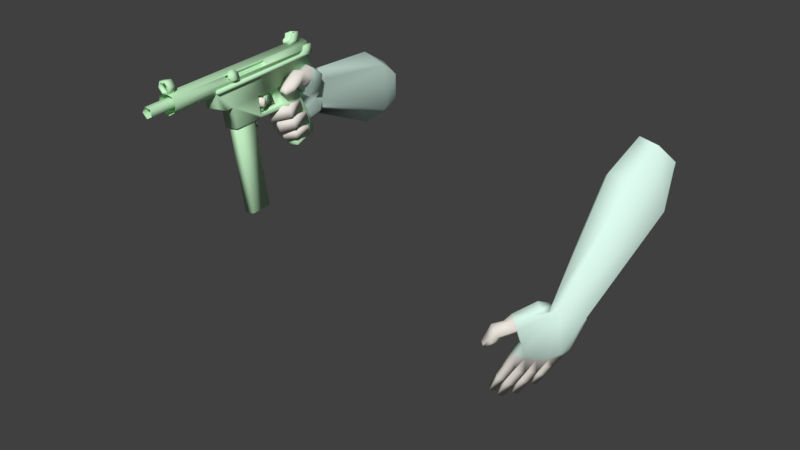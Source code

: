 # Source: reference2.blend  (saved by Blender 2.78.0; exported with 4.5.12 LTS)
import bpy
from mathutils import Matrix  # noqa: F401  (used for matrix-valued properties, if any)

bpy.ops.wm.read_factory_settings(use_empty=True)
scene = bpy.context.scene
scene.name = 'tec9_template'

# ---- collections
col_collection_1 = bpy.data.collections.new('Collection 1'); scene.collection.children.link(col_collection_1)

# ---- materials (node trees are filled in below, after node groups)
mat_hand_bmp = bpy.data.materials.new('hand.bmp')
mat_hand_bmp.alpha_threshold = 0.0
mat_hand_bmp.use_transparent_shadow = False
mat_hand_bmp.diffuse_color = (0.7367, 0.9714, 0.8744, 1.0)
mat_hand_bmp.roughness = 0.5
mat_thumb_bmp = bpy.data.materials.new('thumb.bmp')
mat_thumb_bmp.alpha_threshold = 0.0
mat_thumb_bmp.use_transparent_shadow = False
mat_thumb_bmp.diffuse_color = (0.8764, 0.8285, 0.7605, 1.0)
mat_thumb_bmp.roughness = 0.5
mat_tec9_bmp = bpy.data.materials.new('tec9.bmp')
mat_tec9_bmp.alpha_threshold = 0.0
mat_tec9_bmp.use_transparent_shadow = False
mat_tec9_bmp.diffuse_color = (0.5789, 0.9147, 0.5812, 1.0)
mat_tec9_bmp.roughness = 0.5

# ---- material node trees

# ---- world
world_world = bpy.data.worlds.new('World'); scene.world = world_world
world_world.color = (0.05088, 0.05088, 0.05088)
world_world.use_sun_shadow = False
world_world.sun_shadow_jitter_overblur = 0.0
world_world.cycles.sampling_method = 'MANUAL'

# ---- meshes
me_tec9_template = bpy.data.meshes.new('tec9_template')
me_tec9_template.from_pydata([(-4.675, -6.546, 3.402), (-7.05, -0.5857, 1.805), (-4.455, -6.582, 3.668), (-4.255, -9.066, 2.101), (-4.214, -8.745, 1.589), (10.43, -4.055, -5.406), (9.769, -4.476, -5.35), (9.686, -3.921, -5.233), (8.675, -4.972, -7.064), (8.388, -5.458, -6.86), (-3.667, -6.576, 1.635), (-3.664, -8.538, 1.952), (-3.634, -6.654, 2.546), (-3.524, -7.269, 2.809), (-3.173, -6.817, 3.078), (-2.682, -7.66, 3.811), (-2.665, -7.783, 4.517), (9.579, -4.618, -7.488), (8.811, -5.603, -7.513), (10.01, -5.695, -4.425), (9.623, -4.336, -7.702), (9.139, -4.835, -7.845), (9.192, -5.077, -7.567), (8.755, -5.351, -7.786), (8.538, -6.119, -7.221), (-4.413, -9.246, 3.357), (-4.32, -9.29, 2.713), (-4.217, -8.311, 1.327), (10.58, -1.195, 0.374), (10.61, 0.984, 1.449), (11.66, 0.1148, -1.256), (9.316, -5.036, -4.656), (8.69, -4.965, -4.943), (9.497, -4.491, -5.116), (7.899, -5.788, -5.379), (-3.799, -8.845, 3.127), (-4.358, -9.429, 3.768), (9.568, -3.969, -6.869), (9.786, 0.7928, -1.929), (8.715, -0.5091, -0.292), (9.408, -1.281, 0.5606), (-3.857, -6.013, 3.222), (-5.08, 0.07295, 2.11), (9.066, -4.471, -7.051), (8.802, -4.548, -7.813), (-3.422, -6.557, 1.972), (-3.63, -6.263, 2.291), (-6.933, 1.223, -0.5262), (-6.519, -1.184, -0.4046), (-7.23, 1.55, 0.6857), (-3.613, -9.108, 2.48), (-3.718, -8.82, 2.523), (-3.715, -9.262, 3.071), (-3.855, -9.613, 3.238), (8.144, -6.061, -6.342), (9.009, -4.738, -5.538), (11.04, 0.8067, -2.035), (9.957, 2.141, 0.1148), (9.549, -5.473, -4.151), (9.689, 0.8031, 1.728), (10.41, -4.333, -5.592), (10.44, -3.937, -5.624), (10.63, -4.884, -5.433), (-4.549, -0.5252, -0.09991), (-4.309, -6.891, 2.052), (8.775, -5.592, -4.484), (9.635, -4.03, -7.353), (9.206, -6.005, -4.633), (8.096, -5.741, -5.972), (9.487, -5.839, -4.738), (-3.838, -8.495, 1.202), (-3.661, -8.069, 1.398), (-3.267, -6.544, 3.801), (-3.036, -7.873, 4.668), (-2.994, -8.136, 3.555), (-3.806, -6.683, 4.084), (10.05, -3.853, -5.439), (8.507, -6.41, -6.703), (11.19, 1.691, 0.5524), (10.92, 2.306, -0.1479), (9.369, 1.43, 1.002), (8.093, -5.701, -7.519), (7.801, -6.066, -5.516), (7.919, -6.353, -5.125), (8.591, -6.456, -6.455), (9.818, -3.987, -7.0), (9.91, -4.343, -7.203), (-5.64, 1.661, -0.3281), (-5.413, -1.029, -0.8672), (-6.15, 1.247, -1.097), (-6.313, -0.1043, 2.612), (-5.927, 1.992, 0.8853), (-6.764, 1.946, 1.438), (-4.49, -8.846, 3.8), (-4.537, -8.601, 3.901), (-4.449, -6.048, 3.608), (-4.069, -6.432, 1.584), (-3.921, -6.558, 1.714), (-3.876, -8.087, 1.207), (-4.039, -6.608, 1.412), (8.296, -4.58, -9.169), (8.517, -4.395, -8.949), (8.202, -4.789, -9.419), (8.322, -4.579, -9.515), (8.458, -4.678, -9.642), (8.818, -4.299, -8.413), (8.649, -4.61, -8.249), (8.894, -4.851, -8.333), (8.723, -4.669, -7.84), (8.6, -4.967, -8.783), (8.316, -4.784, -8.658), (7.972, -4.886, -9.314), (-2.594, -8.396, 2.654), (-3.255, -9.467, 1.934), (-2.883, -9.387, 1.996), (-3.458, -8.84, 1.872), (-3.246, -9.392, 1.76), (-3.072, -9.091, 1.818), (-2.65, -8.989, 1.456), (-2.96, -8.88, 1.491), (-2.489, -8.431, 1.998), (-2.668, -8.367, 1.703), (-2.696, -8.431, 1.943), (-2.884, -8.631, 1.743), (-2.997, -8.967, 1.818), (8.274, -5.498, -8.685), (7.936, -5.311, -8.566), (7.704, -5.708, -8.394), (7.955, -5.299, -8.543), (8.119, -5.57, -7.572), (7.978, -6.009, -8.362), (7.458, -6.221, -8.075), (7.391, -6.522, -8.819), (7.013, -6.563, -9.605), (6.882, -6.398, -9.49), (7.016, -6.164, -9.597), (7.033, -6.175, -9.192), (7.138, -6.282, -8.752), (7.336, -5.957, -8.873), (7.141, -6.295, -8.718), (-2.96, -9.715, 2.565), (-3.401, -9.743, 2.506), (-3.009, -9.819, 3.041), (-3.399, -10.68, 3.868), (-3.637, -10.94, 3.885), (-2.76, -10.88, 3.927), (-2.829, -10.66, 3.868), (-2.797, -10.68, 3.581), (-3.172, -10.59, 3.671), (-3.567, -10.64, 3.414), (-3.625, -10.61, 3.809), (-3.863, -10.24, 3.318), (-3.452, -9.836, 2.995), (-2.808, -9.234, 3.175), (-2.885, -9.538, 3.103), (-2.893, -8.622, 2.869), (-2.929, -8.684, 3.17), (-2.946, -9.064, 2.936), (-2.833, -9.435, 2.648), (7.499, -5.439, -9.365), (7.286, -5.816, -9.183), (7.045, -5.926, -10.03), (7.184, -5.684, -10.14), (8.298, -4.795, -8.679), (7.739, -5.269, -9.17), (7.793, -5.244, -10.19), (7.952, -4.898, -9.34), (8.249, -5.064, -9.437), (7.652, -7.153, -6.186), (7.314, -7.241, -6.324), (7.055, -7.323, -6.66), (6.847, -7.17, -6.582), (-2.514, -9.182, 2.04), (-2.776, -8.952, 2.087), (-2.904, -9.264, 2.5), (-2.834, -8.447, 2.573), (-2.799, -8.387, 2.282), (-2.849, -9.18, 2.041), (-2.551, -8.323, 2.294), (-2.782, -9.37, 4.324), (-2.79, -8.908, 4.715), (-2.475, -9.692, 4.031), (-2.438, -9.276, 4.191), (-2.715, -9.762, 4.133), (-3.022, -9.083, 4.391), (6.822, -7.062, -6.742), (7.07, -7.252, -6.847), (7.299, -7.013, -6.804), (7.451, -7.204, -6.506), (7.579, -6.845, -6.541), (-2.605, -9.453, 3.717), (-2.798, -9.824, 3.959), (-2.977, -9.407, 4.192), (-2.944, -9.541, 3.837), (-3.025, -8.942, 4.053), (7.7, -6.65, -5.447), (8.227, -6.59, -5.255), (7.874, -6.796, -5.528), (7.203, -6.706, -5.89), (7.246, -6.982, -5.634), (7.846, -6.026, -5.952), (7.661, -6.808, -6.321), (8.177, -6.28, -6.093), (8.372, -6.51, -5.749), (7.707, -7.093, -6.104), (6.955, -6.823, -6.296), (7.241, -6.585, -6.398), (7.016, -6.801, -6.694), (-4.108, -10.47, 3.251), (-2.764, -8.597, 3.249), (-2.567, -9.489, 3.182), (-2.496, -9.387, 2.646), (-4.236, -9.52, 3.104), (-2.577, -9.289, 2.566), (-3.029, -9.684, 1.876), (-4.017, -9.223, 1.853), (-2.455, -8.352, 1.7), (-3.198, -9.259, 1.311), (-2.832, -9.048, 2.554), (-3.093, -9.794, 2.411), (-3.694, -8.952, 1.999), (-2.661, -8.273, 4.496), (-2.389, -9.247, 3.966), (-2.642, -9.041, 3.77), (-3.049, -9.152, 3.927), (7.175, -6.281, -9.734), (8.2, -6.399, -7.256), (8.472, -5.854, -7.54), (7.805, -5.604, -9.505), (7.988, -5.969, -8.473), (8.35, -5.403, -8.584), (8.806, -4.556, -9.044), (9.113, -4.457, -8.498), (9.148, -4.125, -7.73), (8.835, -4.294, -8.384), (8.633, -4.615, -8.278), (8.607, -4.902, -8.886), (8.537, -4.383, -8.925), (8.374, -4.666, -8.796), (8.004, -5.491, -9.242), (8.076, -5.175, -8.514), (8.089, -5.172, -8.489), (7.676, -5.842, -8.248), (7.618, -6.127, -8.999), (7.323, -5.959, -8.899), (7.719, -6.46, -8.156), (7.462, -6.228, -8.052), (7.689, -5.833, -8.233), (-2.72, -10.91, 3.58), (-3.574, -10.97, 3.4), (-3.346, -10.71, 3.452), (-3.038, -8.986, 1.444), (-3.329, -8.996, 1.408), (-3.653, -8.566, 1.433), (-2.698, -9.101, 1.879), (-3.372, -9.096, 1.782), (-2.869, -8.804, 1.886), (-2.831, -8.714, 1.55), (-3.925, -10.19, 3.792), (-4.188, -10.44, 3.804), (-3.831, -10.38, 3.821), (-3.761, -10.43, 3.349), (-2.66, -8.853, 3.915), (-2.893, -8.138, 3.729), (-3.288, -8.245, 3.891), (7.022, -7.021, -6.187), (7.126, -6.749, -5.963), (8.327, -5.2, -7.75), (8.406, -5.073, -7.793), (-4.007, -9.386, 2.456), (-3.192, -10.02, 2.434), (-3.654, -9.176, 2.624), (-2.721, -8.523, 2.889), (-2.746, -9.133, 2.72), (-2.875, -8.342, 4.58), (-3.026, -8.956, 4.412), (-3.361, -8.083, 4.305), (-2.392, -8.8, 4.562), (-2.39, -8.901, 4.152), (7.312, -5.777, -10.26), (7.496, -5.447, -9.388), (7.136, -6.077, -10.13), (7.621, -5.535, -10.06), (7.478, -5.366, -9.954), (8.31, -4.936, -9.525), (8.36, -4.669, -8.824), (-3.905, -9.323, 3.775), (7.896, -6.088, -7.093), (7.754, -5.265, -9.141), (7.622, -5.123, -10.06), (7.657, -5.129, -9.617), (7.275, -5.819, -9.203), (7.2, -5.686, -9.686), (7.538, -6.05, -9.296), (7.577, -7.236, -5.775), (7.36, -6.577, -6.194), (7.723, -5.696, -8.371), (-3.928, -8.615, 3.903), (-4.067, -8.844, 1.27), (-2.9, -8.823, 2.334), (-3.254, -10.12, 3.001), (-2.673, -7.907, 4.033), (-2.42, -8.791, 4.179), (-2.5, -9.734, 3.849), (-2.938, -9.481, 2.453), (-3.311, -9.563, 2.401), (-3.243, -16.01, 4.72), (-3.427, -16.03, 5.038), (-3.334, -16.03, 5.394), (-3.827, -7.369, 5.676), (-3.028, -16.0, 5.578), (-2.673, -15.97, 5.485), (-3.473, -7.336, 5.584), (-2.935, -12.84, 5.464), (-3.167, -10.33, 5.493), (-4.056, -7.291, 4.86), (-3.473, -13.58, 4.788), (-3.709, -9.77, 3.979), (-3.821, -8.525, 3.974), (-3.466, -11.09, 3.092), (-3.447, -11.12, 2.973), (-2.792, -12.18, 5.463), (-2.801, -12.32, 5.176), (-2.777, -12.58, 5.173), (-2.652, -12.31, 5.267), (-2.628, -12.56, 5.264), (-2.881, -12.73, 5.367), (-2.742, -12.72, 5.457), (-2.874, -12.59, 5.664), (-3.014, -12.6, 5.585), (-3.038, -12.35, 5.587), (-2.931, -12.19, 5.373), (-3.172, -15.65, 5.587), (-3.138, -16.02, 5.582), (-3.273, -16.04, 5.765), (-3.308, -15.67, 5.77), (-2.955, -15.63, 5.617), (-3.167, -16.02, 5.498), (-3.362, -16.04, 5.753), (-3.276, -15.67, 6.057), (-3.242, -16.04, 6.052), (-2.775, -15.62, 5.843), (-2.895, -15.63, 5.544), (-2.741, -15.99, 5.839), (-2.764, -12.66, 4.028), (-2.795, -11.03, 3.185), (-2.776, -11.06, 3.065), (-2.948, -9.379, 3.204), (-3.038, -9.709, 4.072), (-2.912, -11.05, 4.047), (-3.28, -7.211, 4.18), (-3.191, -16.03, 5.969), (-2.936, -16.01, 6.095), (-2.973, -16.01, 5.999), (-2.83, -16.0, 5.827), (-2.861, -16.0, 5.54), (-2.864, -15.63, 5.831), (-3.008, -15.64, 6.003), (-3.225, -15.66, 5.973), (-2.97, -15.64, 6.099), (-3.772, -7.71, 6.019), (-3.618, -7.696, 6.07), (-3.686, -7.7, 5.899), (-3.739, -7.704, 5.771), (-3.673, -7.751, 6.061), (-3.948, -7.774, 5.862), (-3.954, -7.773, 5.69), (-3.444, -8.234, 3.618), (-2.985, -7.928, 2.517), (-2.666, -13.51, 5.061), (-2.711, -13.52, 4.217), (-4.27, -7.316, 5.325), (-3.289, -7.315, 5.266), (-2.49, -15.95, 5.168), (-2.807, -12.82, 5.26), (-4.016, -8.134, 6.006), (-3.999, -7.781, 6.017), (-4.053, -7.736, 6.01), (-3.96, -8.357, 5.746), (-3.9, -8.36, 5.683), (-3.61, -9.357, 2.993), (-3.757, -8.614, 3.566), (-2.802, -13.52, 4.88), (-4.155, -8.085, 4.999), (-3.621, -13.6, 4.767), (-3.396, -15.68, 5.757), (-3.582, -8.094, 6.066), (-3.553, -8.15, 5.897), (-3.559, -7.686, 5.634), (-3.525, -8.317, 5.806), (-3.938, -8.185, 5.843), (-3.517, -7.803, 1.297), (-3.219, -7.335, 1.399), (-3.344, -7.691, 2.534), (-3.656, -7.989, 2.424), (-2.939, -9.296, 3.086), (-3.237, -9.605, 3.028), (-2.634, -12.62, 3.067), (-3.382, -13.58, 4.124), (-2.723, -13.09, 4.023), (-3.394, -13.15, 3.931), (-2.775, -8.509, 1.38), (-2.846, -7.742, 1.389), (-3.178, -7.996, 5.134), (-2.582, -15.95, 4.812), (-3.696, -7.346, 4.715), (-2.897, -15.98, 4.617), (-2.921, -16.0, 5.612), (-3.612, -8.155, 5.888), (-3.585, -8.323, 5.797), (-3.993, -7.725, 5.574), (-3.952, -7.725, 5.863), (-3.901, -7.721, 6.001), (-3.194, -10.15, 4.394), (-3.075, -10.5, 3.756), (-4.134, -7.396, 5.493), (-4.226, -7.4, 5.137), (-3.381, -7.319, 4.91), (-4.042, -7.38, 4.819), (-2.898, -12.33, 5.667), (-3.15, -8.463, 4.066), (-3.513, -8.156, 4.065), (-3.951, -7.272, 4.087), (-3.37, -8.981, 1.006), (-3.253, -9.648, 3.166), (-3.619, -9.44, 3.111), (-3.344, -9.947, 4.024), (-3.433, -12.72, 3.926), (-3.583, -11.11, 3.954), (-4.204, -7.304, 4.839), (-3.293, -7.227, 5.459), (-3.256, -7.625, 5.455), (-4.233, -7.714, 5.32), (-3.643, -13.6, 4.926), (-2.644, -13.51, 4.902), (-3.385, -7.23, 4.952), (-3.227, -7.215, 4.974), (-2.961, -12.54, 4.648), (-2.289, -11.3, -0.9644), (-2.66, -12.44, -1.042), (-3.064, -11.43, 4.661), (-2.763, -11.34, -1.03), (-3.527, -11.47, 4.597), (-2.187, -12.4, -0.977), (-3.425, -12.58, 4.584), (-3.307, -12.87, 5.241), (-3.039, -10.32, 5.289), (-3.431, -10.35, 5.063), (-3.539, -10.36, 5.27), (-3.198, -12.86, 5.034), (-3.26, -15.58, 5.072), (-3.118, -17.11, 5.054), (-3.106, -15.56, 5.345), (-2.964, -17.1, 5.328), (-2.817, -15.54, 5.284), (-2.775, -15.53, 4.977), (-2.675, -17.07, 5.267), (-2.633, -17.06, 4.96), (-2.896, -17.09, 4.823), (-3.038, -15.55, 4.84), (-3.484, -12.97, 4.977), (-3.772, -10.3, 5.375), (-3.43, -10.27, 5.523), (-3.524, -12.98, 5.345), (-3.182, -12.95, 5.493), (-3.183, -10.25, 5.255), (-2.935, -12.92, 5.224), (-3.369, -10.26, 4.926), (-3.732, -10.29, 5.007), (-3.121, -12.94, 4.896), (-3.933, -8.382, 5.567), (-3.498, -8.343, 5.627), (-3.966, -8.129, 6.013), (-3.987, -8.19, 5.837), (-3.91, -8.352, 5.752), (-3.641, -8.1, 6.058), (-3.574, -8.331, 5.728), (-3.629, -7.743, 5.735), (-3.768, -7.76, 6.018), (-3.867, -7.715, 5.753), (-3.862, -7.765, 5.753), (-3.896, -7.771, 6.0), (-3.681, -7.75, 5.899), (-3.734, -7.754, 5.77), (-3.43, -10.53, 3.707), (-3.071, -10.24, 3.56), (-3.336, -10.8, 3.208), (-3.549, -10.18, 4.345), (-3.426, -10.27, 3.511), (-3.495, -10.77, 4.338), (-3.139, -10.74, 4.387), (-3.214, -11.2, 2.59), (-2.859, -11.17, 2.639), (-3.299, -11.23, 3.224), (-2.944, -11.2, 3.273), (-3.446, -8.57, 1.288), (-3.061, -8.895, 1.282), (-3.039, -15.8, 5.823), (-3.138, -15.81, 5.809), (-3.009, -15.8, 5.605), (-3.108, -15.81, 5.592), (-3.305, -12.68, 2.975), (-3.086, -8.553, 3.659), (-3.201, -15.66, 5.502), (-2.98, -10.77, 3.257), (-3.279, -11.38, 3.182), (-2.924, -11.35, 3.231), (-2.699, -8.92, 1.098)], [], [(0, 48, 64), (0, 1, 48), (0, 95, 1), (0, 2, 95), (0, 73, 2), (0, 276, 73), (0, 94, 276), (0, 25, 94), (0, 26, 25), (0, 3, 26), (0, 4, 3), (0, 64, 4), (61, 76, 5), (5, 76, 6), (76, 7, 6), (6, 7, 33), (7, 43, 33), (33, 43, 55), (43, 8, 55), (55, 8, 9), (8, 129, 9), (9, 129, 81), (99, 10, 98), (98, 10, 71), (10, 45, 71), (71, 45, 11), (45, 12, 11), (11, 12, 13), (12, 14, 13), (13, 14, 15), (14, 72, 15), (15, 72, 16), (19, 17, 62), (19, 22, 17), (19, 18, 22), (19, 24, 18), (19, 84, 24), (19, 203, 84), (19, 196, 203), (19, 69, 196), (19, 58, 69), (86, 17, 20), (20, 17, 21), (17, 22, 21), (21, 22, 23), (22, 18, 23), (23, 18, 227), (18, 24, 227), (227, 24, 226), (24, 77, 226), (93, 25, 36), (36, 25, 212), (25, 26, 212), (212, 26, 269), (26, 3, 269), (269, 3, 215), (3, 4, 215), (215, 4, 298), (4, 27, 298), (30, 28, 19), (30, 29, 28), (30, 78, 29), (30, 56, 78), (30, 60, 56), (30, 62, 60), (30, 19, 62), (6, 33, 31), (31, 33, 32), (33, 55, 32), (32, 55, 34), (55, 68, 34), (34, 68, 82), (68, 200, 82), (115, 11, 220), (220, 11, 51), (11, 13, 51), (51, 13, 35), (13, 297, 35), (35, 297, 286), (297, 36, 286), (37, 66, 233), (37, 85, 66), (37, 76, 85), (37, 7, 76), (37, 43, 7), (37, 233, 43), (39, 6, 31), (39, 38, 6), (39, 80, 38), (39, 40, 80), (39, 58, 40), (39, 31, 58), (42, 41, 46), (42, 95, 41), (42, 90, 95), (42, 91, 90), (42, 63, 91), (42, 46, 63), (267, 8, 268), (268, 8, 108), (8, 43, 108), (108, 43, 44), (43, 233, 44), (10, 46, 45), (45, 46, 12), (46, 41, 12), (12, 41, 14), (41, 72, 14), (88, 48, 47), (47, 48, 49), (48, 1, 49), (49, 1, 92), (1, 90, 92), (50, 51, 271), (271, 51, 52), (51, 35, 52), (52, 35, 53), (35, 286, 53), (54, 287, 226), (54, 9, 287), (54, 55, 9), (54, 68, 55), (79, 56, 57), (57, 56, 38), (56, 60, 38), (38, 60, 6), (28, 58, 19), (28, 40, 58), (28, 59, 40), (28, 29, 59), (62, 5, 60), (62, 61, 5), (62, 86, 61), (62, 17, 86), (63, 87, 91), (63, 88, 87), (63, 97, 88), (63, 46, 97), (64, 27, 4), (64, 99, 27), (64, 96, 99), (64, 97, 96), (74, 301, 263), (74, 15, 301), (74, 13, 15), (74, 297, 13), (253, 70, 71), (71, 70, 98), (70, 27, 98), (32, 34, 65), (65, 34, 83), (233, 66, 20), (20, 66, 86), (65, 83, 67), (67, 83, 196), (202, 200, 54), (54, 200, 68), (65, 67, 31), (31, 67, 69), (253, 298, 70), (70, 298, 27), (99, 96, 10), (10, 96, 46), (115, 253, 11), (11, 253, 71), (72, 75, 16), (16, 75, 73), (88, 97, 48), (48, 97, 64), (264, 297, 263), (263, 297, 74), (72, 41, 75), (75, 41, 2), (85, 76, 61), (77, 54, 226), (38, 80, 57), (78, 56, 79), (40, 59, 80), (84, 54, 77), (8, 267, 129), (81, 287, 9), (77, 24, 84), (67, 196, 69), (31, 32, 65), (34, 82, 83), (84, 203, 202), (202, 54, 84), (85, 86, 66), (31, 69, 58), (6, 60, 5), (85, 61, 86), (89, 87, 88), (47, 89, 88), (90, 91, 92), (94, 93, 297), (51, 50, 220), (93, 94, 25), (15, 16, 301), (94, 264, 276), (90, 1, 95), (41, 95, 2), (46, 96, 97), (98, 27, 99), (103, 100, 101), (101, 100, 285), (100, 102, 285), (285, 102, 284), (102, 103, 284), (284, 103, 104), (103, 101, 104), (104, 101, 231), (101, 237, 231), (231, 237, 105), (237, 235, 105), (105, 235, 106), (235, 107, 106), (106, 107, 44), (107, 21, 44), (44, 21, 108), (21, 109, 108), (108, 109, 110), (109, 163, 110), (110, 163, 240), (163, 111, 240), (240, 111, 288), (111, 164, 288), (288, 164, 239), (164, 282, 239), (112, 174, 213), (213, 174, 218), (174, 173, 218), (218, 173, 305), (173, 113, 305), (305, 113, 114), (113, 214, 114), (114, 214, 220), (214, 215, 220), (220, 215, 115), (215, 116, 115), (115, 116, 117), (116, 255, 117), (117, 255, 252), (255, 257, 252), (252, 257, 118), (257, 119, 118), (118, 119, 216), (119, 121, 216), (216, 121, 120), (121, 122, 120), (120, 122, 124), (122, 123, 124), (124, 123, 119), (123, 121, 119), (228, 126, 125), (125, 126, 128), (126, 127, 128), (128, 127, 296), (127, 229, 296), (296, 229, 129), (229, 227, 129), (129, 227, 81), (227, 130, 81), (81, 130, 247), (130, 242, 247), (247, 242, 131), (242, 139, 131), (131, 139, 132), (139, 137, 132), (132, 137, 133), (137, 134, 133), (133, 134, 135), (134, 136, 135), (135, 136, 244), (136, 137, 244), (244, 137, 138), (137, 139, 138), (138, 139, 242), (270, 140, 141), (141, 140, 152), (140, 142, 152), (152, 142, 300), (142, 52, 300), (300, 52, 212), (52, 53, 212), (212, 53, 208), (53, 261, 208), (208, 261, 151), (261, 258, 151), (151, 258, 143), (258, 144, 143), (143, 144, 150), (144, 145, 150), (150, 145, 146), (145, 147, 146), (146, 147, 148), (147, 149, 148), (148, 149, 150), (149, 250, 150), (150, 250, 143), (250, 151, 143), (270, 141, 211), (211, 141, 273), (141, 152, 273), (273, 152, 153), (152, 210, 153), (153, 210, 154), (210, 209, 154), (154, 209, 156), (209, 155, 156), (156, 155, 157), (155, 158, 157), (157, 158, 154), (158, 273, 154), (154, 273, 153), (228, 159, 126), (126, 159, 127), (159, 160, 127), (127, 160, 293), (160, 291, 293), (293, 291, 281), (291, 161, 281), (281, 161, 162), (161, 292, 162), (162, 292, 280), (292, 291, 280), (280, 291, 159), (291, 160, 159), (109, 167, 163), (163, 167, 111), (167, 166, 111), (111, 166, 164), (166, 290, 164), (164, 290, 283), (290, 289, 283), (283, 289, 165), (289, 166, 165), (165, 166, 167), (168, 169, 188), (188, 169, 186), (169, 170, 186), (186, 170, 185), (170, 171, 185), (185, 171, 265), (171, 169, 265), (265, 169, 294), (169, 168, 294), (294, 168, 204), (113, 173, 172), (172, 173, 177), (173, 174, 177), (177, 174, 299), (174, 175, 299), (299, 175, 176), (175, 178, 176), (176, 178, 177), (178, 172, 177), (184, 179, 180), (180, 179, 182), (179, 181, 182), (182, 181, 303), (181, 183, 303), (303, 183, 191), (183, 179, 191), (191, 179, 192), (179, 184, 192), (205, 207, 185), (185, 207, 186), (207, 187, 186), (186, 187, 188), (187, 189, 188), (188, 189, 168), (189, 201, 168), (168, 201, 204), (303, 191, 190), (190, 191, 193), (191, 192, 193), (193, 192, 224), (192, 184, 224), (224, 184, 194), (184, 275, 194), (195, 82, 198), (195, 83, 82), (195, 196, 83), (195, 197, 196), (195, 199, 197), (195, 198, 199), (82, 200, 198), (198, 200, 295), (200, 202, 295), (295, 202, 201), (202, 203, 201), (201, 203, 204), (206, 205, 266), (206, 207, 205), (206, 187, 207), (206, 189, 187), (206, 295, 189), (206, 266, 295), (145, 144, 248), (248, 144, 249), (144, 259, 249), (249, 259, 208), (259, 36, 208), (208, 36, 212), (209, 210, 272), (272, 210, 211), (210, 300, 211), (211, 300, 270), (300, 212, 270), (270, 212, 269), (112, 213, 178), (178, 213, 172), (213, 219, 172), (172, 219, 214), (219, 269, 214), (214, 269, 215), (120, 254, 216), (216, 254, 118), (254, 116, 118), (118, 116, 217), (116, 215, 217), (217, 215, 298), (218, 305, 213), (213, 305, 219), (305, 304, 219), (219, 304, 50), (304, 114, 50), (50, 114, 220), (221, 302, 301), (221, 277, 302), (221, 274, 277), (221, 73, 274), (221, 16, 73), (221, 301, 16), (223, 278, 222), (223, 262, 278), (223, 224, 262), (223, 193, 224), (223, 190, 193), (223, 222, 190), (225, 243, 132), (132, 243, 245), (243, 130, 245), (245, 130, 226), (130, 227, 226), (279, 228, 293), (293, 228, 229), (228, 125, 229), (229, 125, 227), (125, 23, 227), (165, 167, 239), (239, 167, 230), (167, 109, 230), (230, 109, 23), (109, 21, 23), (104, 231, 236), (236, 231, 107), (231, 232, 107), (107, 232, 21), (232, 20, 21), (234, 233, 232), (234, 44, 233), (234, 106, 44), (234, 105, 106), (234, 232, 105), (107, 235, 236), (236, 235, 238), (235, 237, 238), (238, 237, 285), (237, 101, 285), (239, 230, 240), (240, 230, 241), (230, 268, 241), (241, 268, 110), (268, 108, 110), (242, 243, 138), (138, 243, 244), (243, 225, 244), (244, 225, 135), (225, 133, 135), (132, 245, 131), (131, 245, 246), (245, 287, 246), (246, 287, 247), (287, 81, 247), (145, 248, 147), (147, 248, 149), (248, 249, 149), (149, 249, 250), (249, 151, 250), (251, 217, 253), (251, 252, 217), (251, 117, 252), (251, 115, 117), (251, 253, 115), (116, 254, 255), (255, 254, 256), (254, 124, 256), (256, 124, 257), (124, 119, 257), (144, 258, 259), (259, 258, 260), (258, 261, 260), (260, 261, 286), (261, 53, 286), (302, 262, 263), (263, 262, 264), (262, 194, 264), (264, 194, 276), (194, 275, 276), (197, 203, 196), (197, 204, 203), (197, 294, 204), (197, 199, 294), (185, 265, 205), (205, 265, 266), (265, 199, 266), (266, 199, 198), (267, 128, 129), (267, 125, 128), (267, 23, 125), (267, 268, 23), (271, 269, 50), (271, 270, 269), (271, 140, 270), (271, 52, 140), (209, 272, 155), (155, 272, 158), (272, 211, 158), (158, 211, 273), (274, 180, 277), (274, 275, 180), (274, 276, 275), (274, 73, 276), (182, 277, 180), (182, 278, 277), (182, 222, 278), (182, 303, 222), (228, 279, 280), (280, 279, 162), (279, 281, 162), (165, 282, 283), (283, 282, 164), (284, 236, 285), (285, 236, 238), (178, 175, 112), (112, 175, 174), (36, 259, 286), (286, 259, 260), (225, 132, 133), (287, 245, 226), (279, 293, 281), (165, 239, 282), (23, 268, 230), (104, 236, 284), (100, 103, 102), (20, 232, 233), (105, 232, 231), (239, 240, 288), (166, 289, 290), (161, 291, 292), (229, 127, 293), (242, 130, 243), (134, 137, 136), (199, 265, 294), (171, 170, 169), (266, 198, 295), (189, 295, 201), (110, 240, 241), (228, 280, 159), (247, 131, 246), (129, 128, 296), (93, 36, 297), (75, 2, 73), (269, 219, 50), (123, 122, 121), (298, 253, 217), (252, 118, 217), (254, 120, 124), (113, 172, 214), (177, 299, 176), (156, 157, 154), (300, 210, 152), (151, 249, 208), (146, 148, 150), (301, 302, 263), (222, 303, 190), (181, 179, 183), (302, 277, 278), (278, 262, 302), (224, 194, 262), (180, 275, 184), (264, 94, 297), (256, 257, 255), (114, 304, 305), (52, 142, 140), (406, 306, 418), (418, 306, 416), (306, 307, 416), (416, 307, 415), (307, 308, 415), (415, 308, 309), (308, 310, 309), (309, 310, 312), (310, 311, 312), (312, 311, 314), (311, 313, 314), (314, 313, 448), (313, 445, 448), (315, 422, 316), (316, 422, 428), (422, 318, 428), (428, 318, 317), (318, 381, 317), (317, 381, 425), (381, 380, 425), (425, 380, 319), (380, 320, 319), (319, 320, 428), (320, 427, 428), (428, 427, 400), (419, 321, 331), (331, 321, 322), (321, 324, 322), (322, 324, 323), (324, 325, 323), (323, 325, 326), (325, 327, 326), (326, 327, 329), (327, 328, 329), (329, 328, 330), (328, 419, 330), (330, 419, 331), (336, 332, 407), (407, 332, 333), (332, 335, 333), (333, 335, 334), (335, 358, 334), (334, 358, 351), (358, 357, 351), (351, 357, 353), (357, 356, 353), (353, 356, 354), (356, 336, 354), (354, 336, 407), (355, 337, 503), (503, 337, 385), (337, 338, 385), (385, 338, 339), (338, 340, 339), (339, 340, 359), (340, 352, 359), (359, 352, 341), (352, 343, 341), (341, 343, 342), (343, 355, 342), (397, 346, 344), (344, 346, 345), (346, 395, 345), (345, 395, 347), (395, 502, 347), (347, 502, 348), (502, 420, 348), (348, 420, 349), (420, 350, 349), (349, 350, 435), (337, 334, 338), (338, 334, 340), (334, 351, 340), (340, 351, 352), (351, 353, 352), (352, 353, 343), (353, 354, 343), (343, 354, 355), (354, 407, 355), (336, 356, 342), (342, 356, 341), (356, 357, 341), (341, 357, 359), (357, 358, 359), (359, 358, 339), (358, 385, 339), (412, 361, 360), (360, 361, 362), (361, 388, 362), (362, 388, 363), (388, 410, 363), (363, 410, 479), (410, 411, 479), (482, 364, 478), (478, 364, 481), (364, 376, 481), (481, 376, 365), (376, 366, 365), (365, 366, 480), (366, 483, 480), (420, 502, 421), (421, 502, 367), (502, 368, 367), (367, 368, 393), (368, 402, 393), (393, 402, 392), (316, 433, 384), (316, 369, 433), (316, 382, 369), (316, 370, 382), (316, 398, 370), (435, 430, 436), (435, 371, 430), (435, 315, 371), (435, 422, 315), (435, 350, 422), (417, 372, 373), (373, 372, 374), (372, 446, 374), (374, 446, 449), (446, 447, 449), (472, 376, 375), (375, 376, 377), (376, 364, 377), (377, 364, 361), (364, 386, 361), (389, 476, 471), (471, 476, 470), (476, 379, 470), (470, 379, 378), (379, 474, 378), (423, 495, 391), (391, 495, 394), (495, 380, 394), (394, 380, 381), (382, 349, 435), (382, 344, 349), (382, 399, 344), (382, 370, 399), (433, 383, 384), (384, 383, 429), (383, 432, 429), (429, 432, 371), (336, 503, 332), (332, 503, 335), (503, 385, 335), (335, 385, 358), (386, 387, 361), (361, 387, 388), (387, 389, 388), (388, 389, 471), (472, 390, 376), (376, 390, 366), (390, 474, 366), (366, 474, 379), (394, 392, 391), (394, 393, 392), (394, 367, 393), (394, 381, 367), (346, 396, 395), (346, 320, 396), (346, 501, 320), (346, 397, 501), (398, 400, 399), (399, 400, 344), (400, 427, 344), (395, 401, 368), (368, 401, 402), (401, 507, 402), (431, 403, 436), (436, 403, 434), (403, 369, 434), (373, 404, 417), (417, 404, 405), (404, 406, 405), (334, 337, 333), (333, 337, 407), (337, 355, 407), (364, 477, 408), (408, 477, 409), (477, 476, 409), (378, 473, 410), (410, 473, 377), (473, 375, 377), (410, 377, 411), (411, 377, 412), (377, 361, 412), (366, 477, 483), (483, 477, 482), (477, 364, 482), (486, 484, 488), (488, 484, 487), (484, 489, 487), (490, 414, 413), (413, 414, 485), (414, 504, 485), (416, 415, 372), (372, 415, 312), (415, 309, 312), (372, 417, 416), (416, 417, 418), (417, 405, 418), (324, 321, 327), (327, 321, 328), (321, 419, 328), (420, 421, 350), (350, 421, 422), (421, 318, 422), (392, 402, 391), (391, 402, 423), (402, 507, 423), (347, 424, 345), (345, 424, 319), (424, 425, 319), (317, 426, 428), (428, 426, 349), (426, 348, 349), (501, 397, 427), (427, 397, 344), (319, 428, 345), (345, 428, 349), (398, 316, 400), (400, 316, 428), (315, 316, 429), (429, 316, 384), (430, 371, 431), (431, 371, 432), (431, 432, 403), (403, 432, 383), (403, 383, 369), (369, 383, 433), (382, 435, 434), (434, 435, 436), (444, 442, 439), (439, 442, 441), (438, 440, 443), (443, 440, 437), (441, 438, 439), (439, 438, 443), (442, 440, 441), (441, 440, 438), (444, 437, 442), (442, 437, 440), (439, 443, 444), (444, 443, 437), (372, 312, 446), (446, 312, 314), (373, 374, 311), (311, 374, 313), (447, 448, 449), (449, 448, 445), (446, 314, 447), (447, 314, 448), (313, 374, 445), (445, 374, 449), (450, 451, 452), (452, 451, 453), (452, 453, 454), (454, 453, 456), (454, 456, 455), (455, 456, 457), (455, 457, 459), (459, 457, 458), (459, 458, 450), (450, 458, 451), (468, 460, 461), (461, 460, 463), (461, 463, 462), (462, 463, 464), (462, 464, 465), (465, 464, 466), (465, 466, 467), (467, 466, 469), (467, 469, 468), (468, 469, 460), (410, 388, 470), (470, 388, 471), (375, 473, 472), (472, 473, 390), (473, 378, 390), (390, 378, 474), (408, 387, 475), (475, 387, 386), (389, 387, 409), (409, 387, 408), (379, 476, 366), (366, 476, 477), (360, 362, 478), (478, 362, 482), (363, 479, 483), (483, 479, 480), (412, 481, 411), (411, 481, 365), (412, 360, 481), (481, 360, 478), (411, 365, 479), (479, 365, 480), (362, 363, 482), (482, 363, 483), (484, 414, 489), (489, 414, 490), (488, 485, 486), (486, 485, 504), (487, 413, 488), (488, 413, 485), (489, 490, 487), (487, 490, 413), (491, 492, 505), (505, 492, 506), (493, 494, 491), (491, 494, 492), (505, 506, 493), (493, 506, 494), (421, 367, 318), (318, 367, 381), (401, 395, 496), (496, 395, 396), (380, 495, 396), (396, 495, 496), (347, 348, 424), (424, 348, 426), (317, 425, 426), (426, 425, 424), (497, 499, 498), (498, 499, 500), (382, 434, 369), (315, 429, 371), (370, 398, 399), (320, 501, 427), (502, 395, 368), (349, 344, 345), (431, 436, 430), (405, 406, 418), (336, 342, 503), (342, 355, 503), (409, 476, 389), (364, 475, 386), (475, 364, 408), (470, 378, 410), (504, 484, 486), (414, 484, 504), (491, 505, 493), (494, 506, 492), (324, 327, 325), (496, 423, 507), (401, 496, 507), (396, 320, 380), (496, 495, 423)])
me_tec9_template.polygons.foreach_set('use_smooth', [True] * 944)
me_tec9_template.polygons.foreach_set('material_index', [0, 0, 0, 0, 0, 0, 0, 0, 0, 0, 0, 0, 0, 0, 0, 0, 0, 0, 0, 0, 0, 0, 0, 0, 0, 0, 0, 0, 0, 0, 0, 0, 0, 0, 0, 0, 0, 0, 0, 0, 0, 0, 0, 0, 0, 0, 0, 0, 0, 0, 0, 0, 0, 0, 0, 0, 0, 0, 0, 0, 0, 0, 0, 0, 0, 0, 0, 0, 0, 0, 0, 0, 0, 0, 0, 0, 0, 0, 0, 0, 0, 0, 0, 0, 0, 0, 0, 0, 0, 0, 0, 0, 0, 0, 0, 0, 0, 0, 0, 0, 0, 0, 0, 0, 0, 0, 0, 0, 0, 0, 0, 0, 0, 0, 0, 0, 0, 0, 0, 0, 0, 0, 0, 0, 0, 0, 0, 0, 0, 0, 0, 0, 0, 0, 0, 0, 0, 0, 0, 0, 0, 0, 0, 0, 0, 0, 0, 0, 0, 0, 0, 0, 0, 0, 0, 0, 0, 0, 0, 0, 0, 0, 0, 0, 0, 0, 0, 0, 0, 0, 0, 0, 0, 0, 0, 0, 0, 0, 0, 0, 0, 0, 0, 0, 0, 0, 0, 0, 0, 0, 0, 0, 0, 0, 0, 0, 0, 0, 0, 0, 0, 0, 0, 1, 1, 1, 1, 1, 1, 1, 1, 1, 1, 1, 1, 1, 1, 1, 1, 1, 1, 1, 1, 1, 1, 1, 1, 1, 1, 1, 1, 1, 1, 1, 1, 1, 1, 1, 1, 1, 1, 1, 1, 1, 1, 1, 1, 1, 1, 1, 1, 1, 1, 1, 1, 1, 1, 1, 1, 1, 1, 1, 1, 1, 1, 1, 1, 1, 1, 1, 1, 1, 1, 1, 1, 1, 1, 1, 1, 1, 1, 1, 1, 1, 1, 1, 1, 1, 1, 1, 1, 1, 1, 1, 1, 1, 1, 1, 1, 1, 1, 1, 1, 1, 1, 1, 1, 1, 1, 1, 1, 1, 1, 1, 1, 1, 1, 1, 1, 1, 1, 1, 1, 1, 1, 1, 1, 1, 1, 1, 1, 1, 1, 1, 1, 1, 1, 1, 1, 1, 1, 1, 1, 1, 1, 1, 1, 1, 1, 1, 1, 1, 1, 1, 1, 1, 1, 1, 1, 1, 1, 1, 1, 1, 1, 1, 1, 1, 1, 1, 1, 1, 1, 1, 1, 1, 1, 1, 1, 1, 1, 1, 1, 1, 1, 1, 1, 1, 1, 1, 1, 1, 1, 1, 1, 1, 1, 1, 1, 1, 1, 1, 1, 1, 1, 1, 1, 1, 1, 1, 1, 1, 1, 1, 1, 1, 1, 1, 1, 1, 1, 1, 1, 1, 1, 1, 1, 1, 1, 1, 1, 1, 1, 1, 1, 1, 1, 1, 1, 1, 1, 1, 1, 1, 1, 1, 1, 1, 1, 1, 1, 1, 1, 1, 1, 1, 1, 1, 1, 1, 1, 1, 1, 1, 1, 1, 1, 1, 1, 1, 1, 1, 1, 1, 1, 1, 1, 1, 1, 1, 1, 1, 1, 1, 1, 1, 1, 1, 1, 1, 1, 1, 1, 1, 1, 1, 1, 1, 1, 1, 1, 1, 1, 1, 1, 1, 1, 1, 1, 1, 1, 1, 1, 1, 1, 1, 1, 1, 1, 1, 1, 1, 1, 1, 1, 1, 1, 1, 1, 1, 1, 1, 1, 1, 1, 1, 1, 1, 1, 1, 1, 1, 1, 1, 1, 1, 1, 1, 1, 1, 1, 1, 1, 1, 1, 1, 1, 1, 1, 1, 1, 1, 1, 1, 1, 1, 1, 1, 1, 1, 1, 1, 1, 1, 1, 1, 1, 1, 1, 1, 1, 1, 1, 1, 1, 1, 1, 1, 1, 1, 1, 1, 1, 1, 1, 1, 2, 2, 2, 2, 2, 2, 2, 2, 2, 2, 2, 2, 2, 2, 2, 2, 2, 2, 2, 2, 2, 2, 2, 2, 2, 2, 2, 2, 2, 2, 2, 2, 2, 2, 2, 2, 2, 2, 2, 2, 2, 2, 2, 2, 2, 2, 2, 2, 2, 2, 2, 2, 2, 2, 2, 2, 2, 2, 2, 2, 2, 2, 2, 2, 2, 2, 2, 2, 2, 2, 2, 2, 2, 2, 2, 2, 2, 2, 2, 2, 2, 2, 2, 2, 2, 2, 2, 2, 2, 2, 2, 2, 2, 2, 2, 2, 2, 2, 2, 2, 2, 2, 2, 2, 2, 2, 2, 2, 2, 2, 2, 2, 2, 2, 2, 2, 2, 2, 2, 2, 2, 2, 2, 2, 2, 2, 2, 2, 2, 2, 2, 2, 2, 2, 2, 2, 2, 2, 2, 2, 2, 2, 2, 2, 2, 2, 2, 2, 2, 2, 2, 2, 2, 2, 2, 2, 2, 2, 2, 2, 2, 2, 2, 2, 2, 2, 2, 2, 2, 2, 2, 2, 2, 2, 2, 2, 2, 2, 2, 2, 2, 2, 2, 2, 2, 2, 2, 2, 2, 2, 2, 2, 2, 2, 2, 2, 2, 2, 2, 2, 2, 2, 2, 2, 2, 2, 2, 2, 2, 2, 2, 2, 2, 2, 2, 2, 2, 2, 2, 2, 2, 2, 2, 2, 2, 2, 2, 2, 2, 2, 2, 2, 2, 2, 2, 2, 2, 2, 2, 2, 2, 2, 2, 2, 2, 2, 2, 2, 2, 2, 2, 2, 2, 2, 2, 2, 2, 2, 2, 2, 2, 2, 2, 2, 2, 2, 2, 2, 2, 2, 2, 2, 2, 2, 2, 2, 2, 2, 2, 2, 2, 2, 2, 2, 2, 2, 2, 2, 2, 2, 2, 2, 2, 2, 2, 2, 2, 2, 2, 2, 2, 2, 2, 2, 2, 2, 2, 2, 2, 2, 2, 2, 2, 2, 2, 2, 2, 2, 2, 2, 2, 2, 2, 2, 2, 2, 2, 2, 2, 2, 2, 2, 2, 2, 2, 2, 2, 2, 2, 2, 2, 2, 2, 2, 2, 2, 2, 2])
_uv = me_tec9_template.uv_layers.new(name='UVMap')
_uv.uv.foreach_set('vector', [0.7722, 0.6635, 0.6111, 0.1754, 0.6556, 0.6635, 0.7722, 0.6635, 0.8611, 0.1754, 0.6111, 0.1754, 0.7722, 0.6635, 0.8556, 0.673, 0.8611, 0.1754, 0.7722, 0.6635, 0.8722, 0.6967, 0.8556, 0.673, 0.7722, 0.6635, 0.9778, 0.8389, 0.8722, 0.6967, 0.7722, 0.6635, 0.9722, 0.8957, 0.9778, 0.8389, 0.7722, 0.6635, 0.8667, 0.8578, 0.9722, 0.8957, 0.7722, 0.6635, 0.8278, 0.9242, 0.8667, 0.8578, 0.7722, 0.6635, 0.7667, 0.9573, 0.8278, 0.9242, 0.7722, 0.6635, 0.6778, 0.9384, 0.7667, 0.9573, 0.7722, 0.6635, 0.6056, 0.9147, 0.6778, 0.9384, 0.7722, 0.6635, 0.6556, 0.6635, 0.6056, 0.9147, 0.04444, 0.7251, 0.07778, 0.7299, 0.07222, 0.7062, 0.07222, 0.7062, 0.07778, 0.7299, 0.1611, 0.6777, 0.07778, 0.7299, 0.1278, 0.7299, 0.1611, 0.6777, 0.1611, 0.6777, 0.1278, 0.7299, 0.1889, 0.7393, 0.1278, 0.7299, 0.1333, 0.9147, 0.1889, 0.7393, 0.1889, 0.7393, 0.1333, 0.9147, 0.2444, 0.7773, 0.1333, 0.9147, 0.2056, 0.9147, 0.2444, 0.7773, 0.2444, 0.7773, 0.2056, 0.9147, 0.2778, 0.9147, 0.2056, 0.9147, 0.2722, 1.0, 0.2778, 0.9147, 0.2778, 0.9147, 0.2722, 1.0, 0.2944, 1.0, 0.04444, 0.7251, 0.07778, 0.7299, 0.02778, 0.8768, 0.02778, 0.8768, 0.07778, 0.7299, 0.06111, 0.8815, 0.07778, 0.7299, 0.1278, 0.7299, 0.06111, 0.8815, 0.06111, 0.8815, 0.1278, 0.7299, 0.1333, 0.9147, 0.1278, 0.7299, 0.1889, 0.7393, 0.1333, 0.9147, 0.1333, 0.9147, 0.1889, 0.7393, 0.2444, 0.7773, 0.1889, 0.7393, 0.3, 0.7393, 0.2444, 0.7773, 0.2444, 0.7773, 0.3, 0.7393, 0.4111, 0.8626, 0.3, 0.7393, 0.35, 0.7204, 0.4111, 0.8626, 0.4111, 0.8626, 0.35, 0.7204, 0.4833, 0.8863, 0.7722, 0.6635, 0.6056, 0.9147, 0.6556, 0.6635, 0.7722, 0.6635, 0.6778, 0.9384, 0.6056, 0.9147, 0.7722, 0.6635, 0.7667, 0.9573, 0.6778, 0.9384, 0.7722, 0.6635, 0.8278, 0.9242, 0.7667, 0.9573, 0.7722, 0.6635, 0.8667, 0.8578, 0.8278, 0.9242, 0.7722, 0.6635, 0.9722, 0.8957, 0.8667, 0.8578, 0.7722, 0.6635, 0.9778, 0.8389, 0.9722, 0.8957, 0.7722, 0.6635, 0.8722, 0.6967, 0.9778, 0.8389, 0.7722, 0.6635, 0.8556, 0.673, 0.8722, 0.6967, 0.5389, 0.891, 0.6056, 0.9147, 0.5778, 0.9526, 0.5778, 0.9526, 0.6056, 0.9147, 0.6389, 0.9716, 0.6056, 0.9147, 0.6778, 0.9384, 0.6389, 0.9716, 0.6389, 0.9716, 0.6778, 0.9384, 0.7278, 0.9905, 0.6778, 0.9384, 0.7667, 0.9573, 0.7278, 0.9905, 0.7278, 0.9905, 0.7667, 0.9573, 0.7944, 0.9905, 0.7667, 0.9573, 0.8278, 0.9242, 0.7944, 0.9905, 0.7944, 0.9905, 0.8278, 0.9242, 0.8722, 0.9621, 0.8278, 0.9242, 0.8944, 0.9242, 0.8722, 0.9621, 0.8944, 0.9242, 0.8278, 0.9242, 0.8722, 0.9621, 0.8722, 0.9621, 0.8278, 0.9242, 0.7944, 0.9905, 0.8278, 0.9242, 0.7667, 0.9573, 0.7944, 0.9905, 0.7944, 0.9905, 0.7667, 0.9573, 0.7278, 0.9905, 0.7667, 0.9573, 0.6778, 0.9384, 0.7278, 0.9905, 0.7278, 0.9905, 0.6778, 0.9384, 0.6389, 0.9716, 0.6778, 0.9384, 0.6056, 0.9147, 0.6389, 0.9716, 0.6389, 0.9716, 0.6056, 0.9147, 0.5778, 0.9526, 0.6056, 0.9147, 0.5389, 0.891, 0.5778, 0.9526, 0.6111, 0.1754, 0.8611, 0.1754, 0.7722, 0.6635, 0.6111, 0.1754, 0.7944, 0.004739, 0.8611, 0.1754, 0.6111, 0.1754, 0.6833, 0.004739, 0.7944, 0.004739, 0.6111, 0.1754, 0.5056, 0.1754, 0.6833, 0.004739, 0.6111, 0.1754, 0.5611, 0.6777, 0.5056, 0.1754, 0.6111, 0.1754, 0.6556, 0.6635, 0.5611, 0.6777, 0.6111, 0.1754, 0.7722, 0.6635, 0.6556, 0.6635, 0.1611, 0.6777, 0.1889, 0.7393, 0.3, 0.6777, 0.3, 0.6777, 0.1889, 0.7393, 0.3, 0.7393, 0.1889, 0.7393, 0.2444, 0.7773, 0.3, 0.7393, 0.3, 0.7393, 0.2444, 0.7773, 0.4111, 0.8626, 0.2444, 0.7773, 0.3778, 0.8863, 0.4111, 0.8626, 0.4111, 0.8626, 0.3778, 0.8863, 0.4611, 0.9052, 0.3778, 0.8863, 0.4333, 0.9242, 0.4611, 0.9052, 0.1167, 1.0, 0.1333, 0.9147, 0.1389, 1.0, 0.1389, 1.0, 0.1333, 0.9147, 0.2056, 0.9147, 0.1333, 0.9147, 0.2444, 0.7773, 0.2056, 0.9147, 0.2056, 0.9147, 0.2444, 0.7773, 0.2778, 0.9147, 0.2444, 0.7773, 0.3389, 0.8957, 0.2778, 0.9147, 0.2778, 0.9147, 0.3389, 0.8957, 0.3556, 0.981, 0.3389, 0.8957, 0.3778, 0.9668, 0.3556, 0.981, 0.06111, 0.8815, 0.02778, 0.9384, 0.05556, 0.9668, 0.06111, 0.8815, 0.02778, 0.8768, 0.02778, 0.9384, 0.06111, 0.8815, 0.07778, 0.7299, 0.02778, 0.8768, 0.06111, 0.8815, 0.1278, 0.7299, 0.07778, 0.7299, 0.06111, 0.8815, 0.1333, 0.9147, 0.1278, 0.7299, 0.06111, 0.8815, 0.05556, 0.9621, 0.1333, 0.9147, 0.3556, 0.218, 0.1556, 0.6682, 0.2667, 0.6682, 0.3556, 0.218, 0.1, 0.1611, 0.1556, 0.6682, 0.3556, 0.218, 0.3056, 0.01896, 0.1, 0.1611, 0.3556, 0.218, 0.4389, 0.2464, 0.3056, 0.01896, 0.3556, 0.218, 0.3444, 0.6682, 0.4389, 0.2464, 0.3556, 0.218, 0.2667, 0.6682, 0.3444, 0.6682, 0.3556, 0.218, 0.2667, 0.6682, 0.1556, 0.6682, 0.3556, 0.218, 0.3444, 0.6682, 0.2667, 0.6682, 0.3556, 0.218, 0.4389, 0.2464, 0.3444, 0.6682, 0.3556, 0.218, 0.3056, 0.01896, 0.4389, 0.2464, 0.3556, 0.218, 0.1, 0.1611, 0.3056, 0.01896, 0.3556, 0.218, 0.1556, 0.6682, 0.1, 0.1611, 0.2167, 1.0, 0.2056, 0.9147, 0.1889, 1.0, 0.1889, 1.0, 0.2056, 0.9147, 0.1389, 1.0, 0.2056, 0.9147, 0.1333, 0.9147, 0.1389, 1.0, 0.1389, 1.0, 0.1333, 0.9147, 0.1167, 1.0, 0.1333, 0.9147, 0.05556, 0.9621, 0.1167, 1.0, 0.07778, 0.7299, 0.1611, 0.6777, 0.1278, 0.7299, 0.1278, 0.7299, 0.1611, 0.6777, 0.1889, 0.7393, 0.1611, 0.6777, 0.3, 0.6777, 0.1889, 0.7393, 0.1889, 0.7393, 0.3, 0.6777, 0.3, 0.7393, 0.3, 0.6777, 0.35, 0.7204, 0.3, 0.7393, 0.5056, 0.1754, 0.6111, 0.1754, 0.6833, 0.004739, 0.6833, 0.004739, 0.6111, 0.1754, 0.7944, 0.004739, 0.6111, 0.1754, 0.8611, 0.1754, 0.7944, 0.004739, 0.7944, 0.004739, 0.8611, 0.1754, 0.8889, 0.004739, 0.8611, 0.1754, 0.9444, 0.1848, 0.8889, 0.004739, 0.1889, 1.0, 0.2056, 0.9147, 0.2167, 1.0, 0.2167, 1.0, 0.2056, 0.9147, 0.2722, 1.0, 0.2056, 0.9147, 0.2778, 0.9147, 0.2722, 1.0, 0.2722, 1.0, 0.2778, 0.9147, 0.2944, 1.0, 0.2778, 0.9147, 0.3556, 0.981, 0.2944, 1.0, 0.3389, 0.8957, 0.3556, 0.981, 0.3778, 0.9668, 0.3389, 0.8957, 0.2778, 0.9147, 0.3556, 0.981, 0.3389, 0.8957, 0.2444, 0.7773, 0.2778, 0.9147, 0.3389, 0.8957, 0.3778, 0.8863, 0.2444, 0.7773, 0.09444, 0.01896, 0.0, 0.1611, 0.1722, 0.01896, 0.1722, 0.01896, 0.0, 0.1611, 0.1, 0.1611, 0.0, 0.1611, 0.07778, 0.6777, 0.1, 0.1611, 0.1, 0.1611, 0.07778, 0.6777, 0.1556, 0.6682, 0.8611, 0.1754, 0.8556, 0.673, 0.7722, 0.6635, 0.8611, 0.1754, 0.9444, 0.1848, 0.8556, 0.673, 0.8611, 0.1754, 0.8889, 0.004739, 0.9444, 0.1848, 0.8611, 0.1754, 0.7944, 0.004739, 0.8889, 0.004739, 0.6556, 0.6635, 0.5611, 0.6967, 0.5611, 0.6777, 0.6556, 0.6635, 0.5611, 0.7251, 0.5611, 0.6967, 0.6556, 0.6635, 0.5389, 0.891, 0.5611, 0.7251, 0.6556, 0.6635, 0.6056, 0.9147, 0.5389, 0.891, 0.1, 0.1611, 0.1722, 0.01896, 0.3056, 0.01896, 0.1, 0.1611, 0.0, 0.1611, 0.1722, 0.01896, 0.1, 0.1611, 0.07778, 0.6777, 0.0, 0.1611, 0.1, 0.1611, 0.1556, 0.6682, 0.07778, 0.6777, 0.6556, 0.6635, 0.5389, 0.891, 0.6056, 0.9147, 0.6556, 0.6635, 0.5611, 0.7251, 0.5389, 0.891, 0.6556, 0.6635, 0.5611, 0.6967, 0.5611, 0.7251, 0.6556, 0.6635, 0.5611, 0.6777, 0.5611, 0.6967, 0.3778, 0.8863, 0.4611, 0.9052, 0.4333, 0.9242, 0.3778, 0.8863, 0.4111, 0.8626, 0.4611, 0.9052, 0.3778, 0.8863, 0.2444, 0.7773, 0.4111, 0.8626, 0.3778, 0.8863, 0.3389, 0.8957, 0.2444, 0.7773, 0.05556, 0.9668, 0.02778, 0.9384, 0.06111, 0.8815, 0.06111, 0.8815, 0.02778, 0.9384, 0.02778, 0.8768, 0.02778, 0.9384, 0.005556, 0.872, 0.02778, 0.8768, 0.3, 0.7393, 0.4111, 0.8626, 0.35, 0.7204, 0.35, 0.7204, 0.4111, 0.8626, 0.4833, 0.8863, 0.05556, 0.9621, 0.02778, 0.9384, 0.0, 0.9573, 0.0, 0.9573, 0.02778, 0.9384, 0.0, 0.872, 0.35, 0.7204, 0.4833, 0.8863, 0.4556, 0.7109, 0.4556, 0.7109, 0.4833, 0.8863, 0.5167, 0.8578, 0.3889, 0.9573, 0.4333, 0.9242, 0.3444, 0.8957, 0.3444, 0.8957, 0.4333, 0.9242, 0.3722, 0.8863, 0.35, 0.7204, 0.4556, 0.7109, 0.3056, 0.6777, 0.3056, 0.6777, 0.4556, 0.7109, 0.3944, 0.6825, 0.05556, 0.9621, 0.0, 0.9573, 0.02778, 0.9384, 0.02778, 0.9384, 0.0, 0.9573, 0.0, 0.872, 0.04444, 0.7251, 0.07222, 0.7062, 0.07778, 0.7299, 0.07778, 0.7299, 0.07222, 0.7062, 0.1611, 0.6777, 0.1167, 1.0, 0.05556, 0.9621, 0.1333, 0.9147, 0.1333, 0.9147, 0.05556, 0.9621, 0.06111, 0.8815, 0.35, 0.7204, 0.4556, 0.7109, 0.4833, 0.8863, 0.4833, 0.8863, 0.4556, 0.7109, 0.5167, 0.8578, 0.5056, 0.1754, 0.5611, 0.6777, 0.6111, 0.1754, 0.6111, 0.1754, 0.5611, 0.6777, 0.6556, 0.6635, 0.3889, 0.9573, 0.3444, 0.8957, 0.4333, 0.9242, 0.4333, 0.9242, 0.3444, 0.8957, 0.3722, 0.8863, 0.35, 0.7204, 0.3056, 0.6777, 0.4556, 0.7109, 0.4556, 0.7109, 0.3056, 0.6777, 0.3944, 0.6825, 0.02778, 0.8768, 0.07778, 0.7299, 0.04444, 0.7251, 0.8056, 0.9431, 0.8111, 0.9289, 0.7889, 0.9953, 0.1, 0.1611, 0.3056, 0.01896, 0.1722, 0.01896, 0.6833, 0.004739, 0.5056, 0.1754, 0.5833, 0.004739, 0.4389, 0.2464, 0.3944, 0.01896, 0.3056, 0.01896, 0.4167, 0.9289, 0.3389, 0.8957, 0.3833, 0.9526, 0.2056, 0.9147, 0.2167, 1.0, 0.2722, 1.0, 0.2944, 1.0, 0.3556, 0.981, 0.2778, 0.9147, 0.8944, 0.9242, 0.8278, 0.9242, 0.8667, 0.8578, 0.5056, 0.7536, 0.5167, 0.8626, 0.4556, 0.7156, 0.3, 0.6777, 0.3, 0.7393, 0.35, 0.7204, 0.4111, 0.8626, 0.4611, 0.9052, 0.4833, 0.8863, 0.8667, 0.8578, 0.9722, 0.8957, 0.9278, 0.9289, 0.8889, 0.91, 0.8111, 0.9289, 0.8333, 0.9242, 0.02778, 0.8768, 0.005556, 0.872, 0.02778, 0.9384, 0.3, 0.6777, 0.3667, 0.6967, 0.3667, 0.6777, 0.1611, 0.6777, 0.07222, 0.6825, 0.07222, 0.7062, 0.03333, 0.8768, 0.04444, 0.7251, 0.005556, 0.872, 0.09444, 0.01896, 0.1722, 0.01896, 0.0, 0.1611, 0.6833, 0.004739, 0.5833, 0.004739, 0.5056, 0.1754, 0.4389, 0.2464, 0.3056, 0.01896, 0.3944, 0.01896, 0.4167, 0.9289, 0.3833, 0.9526, 0.3389, 0.8957, 0.2056, 0.9147, 0.1889, 1.0, 0.1389, 1.0, 0.8944, 0.9242, 0.8667, 0.8578, 0.8278, 0.9242, 0.4111, 0.8626, 0.4833, 0.8863, 0.4611, 0.9052, 0.8667, 0.8578, 0.9278, 0.9289, 0.9722, 0.8957, 0.9444, 0.1848, 0.8611, 0.1754, 0.8556, 0.673, 0.3, 0.6777, 0.3667, 0.6777, 0.3667, 0.6967, 0.1611, 0.6777, 0.07222, 0.7062, 0.07222, 0.6825, 0.03333, 0.8768, 0.005556, 0.872, 0.04444, 0.7251, 0.1406, 0.9419, 0.2188, 0.814, 0.09375, 0.6628, 0.09375, 0.6628, 0.2188, 0.814, 0.3438, 0.6628, 0.2188, 0.814, 0.2969, 0.9419, 0.3438, 0.6628, 0.3438, 0.6628, 0.2969, 0.9419, 0.3594, 1.0, 0.2969, 0.9419, 0.1406, 0.9419, 0.3594, 1.0, 0.3594, 1.0, 0.1406, 0.9419, 0.0625, 1.0, 0.1406, 0.9419, 0.09375, 0.6628, 0.0625, 1.0, 0.0625, 1.0, 0.09375, 0.6628, 0.0, 0.6512, 0.09375, 0.6628, 0.09375, 0.6279, 0.0, 0.6512, 0.0, 0.6512, 0.09375, 0.6279, 0.09375, 0.3605, 0.09375, 0.6279, 0.3438, 0.3605, 0.09375, 0.3605, 0.09375, 0.3605, 0.3438, 0.3605, 0.3438, 0.3256, 0.3438, 0.3605, 0.4219, 0.3488, 0.3438, 0.3256, 0.3438, 0.3256, 0.4219, 0.3488, 0.3438, 0.02326, 0.4219, 0.3488, 0.4219, 0.03488, 0.3438, 0.02326, 0.3438, 0.02326, 0.4219, 0.03488, 0.3438, 0.02326, 0.4219, 0.03488, 0.4219, 0.3488, 0.3438, 0.02326, 0.3438, 0.02326, 0.4219, 0.3488, 0.3438, 0.3256, 0.4219, 0.3488, 0.3438, 0.3605, 0.3438, 0.3256, 0.3438, 0.3256, 0.3438, 0.3605, 0.09375, 0.3605, 0.3438, 0.3605, 0.3438, 0.6279, 0.09375, 0.3605, 0.09375, 0.3605, 0.3438, 0.6279, 0.09375, 0.6279, 0.3438, 0.6279, 0.09375, 0.6628, 0.09375, 0.6279, 0.09375, 0.6279, 0.09375, 0.6628, 0.0, 0.6512, 0.09375, 0.6628, 0.0625, 1.0, 0.0, 0.6512, 0.0625, 1.0, 0.09375, 0.6628, 0.0, 0.6512, 0.0, 0.6512, 0.09375, 0.6628, 0.09375, 0.6279, 0.09375, 0.6628, 0.3438, 0.6279, 0.09375, 0.6279, 0.09375, 0.6279, 0.3438, 0.6279, 0.09375, 0.3605, 0.3438, 0.6279, 0.3438, 0.3605, 0.09375, 0.3605, 0.09375, 0.3605, 0.3438, 0.3605, 0.3438, 0.3256, 0.3438, 0.3605, 0.4219, 0.3488, 0.3438, 0.3256, 0.3438, 0.3256, 0.4219, 0.3488, 0.3438, 0.02326, 0.4219, 0.3488, 0.4219, 0.03488, 0.3438, 0.02326, 0.3438, 0.02326, 0.4219, 0.03488, 0.3438, 0.02326, 0.4219, 0.03488, 0.4219, 0.3488, 0.3438, 0.02326, 0.3438, 0.02326, 0.4219, 0.3488, 0.3438, 0.3256, 0.4219, 0.3488, 0.3438, 0.3605, 0.3438, 0.3256, 0.3438, 0.3256, 0.3438, 0.3605, 0.09375, 0.3605, 0.3438, 0.3605, 0.09375, 0.6279, 0.09375, 0.3605, 0.09375, 0.3605, 0.09375, 0.6279, 0.0, 0.6512, 0.09375, 0.6279, 0.09375, 0.6628, 0.0, 0.6512, 0.0, 0.6512, 0.09375, 0.6628, 0.0625, 1.0, 0.09375, 0.6628, 0.1406, 0.9419, 0.0625, 1.0, 0.0625, 1.0, 0.1406, 0.9419, 0.3594, 1.0, 0.1406, 0.9419, 0.2969, 0.9419, 0.3594, 1.0, 0.3594, 1.0, 0.2969, 0.9419, 0.3438, 0.6628, 0.2969, 0.9419, 0.2188, 0.814, 0.3438, 0.6628, 0.3438, 0.6628, 0.2188, 0.814, 0.09375, 0.6628, 0.2188, 0.814, 0.1406, 0.9419, 0.09375, 0.6628, 0.0, 0.6512, 0.09375, 0.3605, 0.0, 0.3488, 0.0, 0.3488, 0.09375, 0.3605, 0.09375, 0.3256, 0.09375, 0.3605, 0.3281, 0.3605, 0.09375, 0.3256, 0.09375, 0.3256, 0.3281, 0.3605, 0.3281, 0.3256, 0.3281, 0.3605, 0.4375, 0.3488, 0.3281, 0.3256, 0.3281, 0.3256, 0.4375, 0.3488, 0.3281, 0.02326, 0.4375, 0.3488, 0.4375, 0.02326, 0.3281, 0.02326, 0.3281, 0.02326, 0.4375, 0.02326, 0.3281, 0.02326, 0.4375, 0.02326, 0.4375, 0.3488, 0.3281, 0.02326, 0.3281, 0.02326, 0.4375, 0.3488, 0.3281, 0.3256, 0.4375, 0.3488, 0.3281, 0.3605, 0.3281, 0.3256, 0.3281, 0.3256, 0.3281, 0.3605, 0.09375, 0.3605, 0.3281, 0.3605, 0.09375, 0.6395, 0.09375, 0.3605, 0.09375, 0.3605, 0.09375, 0.6395, 0.0, 0.6512, 0.09375, 0.6395, 0.09375, 0.6628, 0.0, 0.6512, 0.0, 0.6512, 0.09375, 0.6628, 0.07812, 1.0, 0.09375, 0.6628, 0.1406, 0.9302, 0.07812, 1.0, 0.07812, 1.0, 0.1406, 0.9302, 0.2969, 0.9302, 0.1406, 0.9302, 0.2188, 0.814, 0.2969, 0.9302, 0.2969, 0.9302, 0.2188, 0.814, 0.3281, 0.6744, 0.2188, 0.814, 0.09375, 0.6628, 0.3281, 0.6744, 0.3281, 0.6744, 0.09375, 0.6628, 0.3281, 0.6395, 0.09375, 0.6628, 0.09375, 0.6395, 0.3281, 0.6395, 0.3281, 0.6395, 0.09375, 0.6395, 0.3281, 0.3605, 0.0, 0.3488, 0.09375, 0.3256, 0.09375, 0.3605, 0.09375, 0.3605, 0.09375, 0.3256, 0.3281, 0.3605, 0.09375, 0.3256, 0.3281, 0.3256, 0.3281, 0.3605, 0.3281, 0.3605, 0.3281, 0.3256, 0.4375, 0.3488, 0.3281, 0.3256, 0.3281, 0.02326, 0.4375, 0.3488, 0.4375, 0.3488, 0.3281, 0.02326, 0.4375, 0.02326, 0.3281, 0.02326, 0.3281, 0.02326, 0.4375, 0.02326, 0.4375, 0.02326, 0.3281, 0.02326, 0.4375, 0.3488, 0.3281, 0.02326, 0.3281, 0.3256, 0.4375, 0.3488, 0.4375, 0.3488, 0.3281, 0.3256, 0.3281, 0.3605, 0.3281, 0.3256, 0.09375, 0.3605, 0.3281, 0.3605, 0.3281, 0.3605, 0.09375, 0.3605, 0.09375, 0.6395, 0.09375, 0.3605, 0.0, 0.6512, 0.09375, 0.6395, 0.09375, 0.6395, 0.0, 0.6512, 0.09375, 0.6628, 0.0, 0.6512, 0.07812, 1.0, 0.09375, 0.6628, 0.09375, 0.6628, 0.07812, 1.0, 0.1406, 0.9302, 0.07812, 1.0, 0.2969, 0.9302, 0.1406, 0.9302, 0.1406, 0.9302, 0.2969, 0.9302, 0.2188, 0.814, 0.2969, 0.9302, 0.3281, 0.6744, 0.2188, 0.814, 0.2188, 0.814, 0.3281, 0.6744, 0.09375, 0.6628, 0.3281, 0.6744, 0.3281, 0.6395, 0.09375, 0.6628, 0.09375, 0.6628, 0.3281, 0.6395, 0.09375, 0.6395, 0.3281, 0.6395, 0.3281, 0.3605, 0.09375, 0.6395, 0.0, 0.3488, 0.09375, 0.3605, 0.0, 0.6512, 0.0, 0.6512, 0.09375, 0.3605, 0.09375, 0.6395, 0.09375, 0.3605, 0.3281, 0.3605, 0.09375, 0.6395, 0.09375, 0.6395, 0.3281, 0.3605, 0.3281, 0.6395, 0.3281, 0.3605, 0.4375, 0.6512, 0.3281, 0.6395, 0.3281, 0.6395, 0.4375, 0.6512, 0.3281, 0.6628, 0.4375, 0.6512, 0.3438, 1.0, 0.3281, 0.6628, 0.3281, 0.6628, 0.3438, 1.0, 0.2969, 0.9302, 0.3438, 1.0, 0.1406, 0.9302, 0.2969, 0.9302, 0.2969, 0.9302, 0.1406, 0.9302, 0.2188, 0.814, 0.1406, 0.9302, 0.09375, 0.6628, 0.2188, 0.814, 0.2188, 0.814, 0.09375, 0.6628, 0.3281, 0.6628, 0.09375, 0.6628, 0.09375, 0.6395, 0.3281, 0.6628, 0.3281, 0.6628, 0.09375, 0.6395, 0.3281, 0.6395, 0.0, 0.6512, 0.09375, 0.6395, 0.09375, 0.3605, 0.09375, 0.3605, 0.09375, 0.6395, 0.3281, 0.3605, 0.09375, 0.6395, 0.3281, 0.6395, 0.3281, 0.3605, 0.3281, 0.3605, 0.3281, 0.6395, 0.4375, 0.6512, 0.3281, 0.6395, 0.3281, 0.6628, 0.4375, 0.6512, 0.4375, 0.6512, 0.3281, 0.6628, 0.3438, 1.0, 0.3281, 0.6628, 0.2969, 0.9302, 0.3438, 1.0, 0.3438, 1.0, 0.2969, 0.9302, 0.1406, 0.9302, 0.2969, 0.9302, 0.2188, 0.814, 0.1406, 0.9302, 0.1406, 0.9302, 0.2188, 0.814, 0.09375, 0.6628, 0.2188, 0.814, 0.3281, 0.6628, 0.09375, 0.6628, 0.09375, 0.6628, 0.3281, 0.6628, 0.09375, 0.6395, 0.3281, 0.6628, 0.3281, 0.6395, 0.09375, 0.6395, 0.4219, 0.3488, 0.4219, 0.6512, 0.3438, 0.3605, 0.3438, 0.3605, 0.4219, 0.6512, 0.3438, 0.6279, 0.4219, 0.6512, 0.3438, 0.6628, 0.3438, 0.6279, 0.3438, 0.6279, 0.3438, 0.6628, 0.09375, 0.6628, 0.3438, 0.6628, 0.2188, 0.814, 0.09375, 0.6628, 0.09375, 0.6628, 0.2188, 0.814, 0.125, 0.9419, 0.2188, 0.814, 0.2969, 0.9419, 0.125, 0.9419, 0.125, 0.9419, 0.2969, 0.9419, 0.3594, 1.0, 0.2969, 0.9419, 0.3438, 0.6628, 0.3594, 1.0, 0.3594, 1.0, 0.3438, 0.6628, 0.4219, 0.6512, 0.9375, 0.6512, 0.8438, 0.7791, 0.9375, 0.8023, 0.9375, 0.8023, 0.8438, 0.7791, 0.8906, 1.0, 0.8438, 0.7791, 0.8125, 0.9535, 0.8906, 1.0, 0.8906, 1.0, 0.8125, 0.9535, 0.5781, 1.0, 0.8125, 0.9535, 0.6562, 0.9419, 0.5781, 1.0, 0.5781, 1.0, 0.6562, 0.9419, 0.625, 0.7791, 0.6562, 0.9419, 0.8438, 0.7791, 0.625, 0.7791, 0.625, 0.7791, 0.8438, 0.7791, 0.8438, 0.6395, 0.8438, 0.7791, 0.9375, 0.6512, 0.8438, 0.6395, 0.8438, 0.6395, 0.9375, 0.6512, 0.9375, 0.6163, 0.3438, 0.3605, 0.3438, 0.6279, 0.4219, 0.6512, 0.4219, 0.6512, 0.3438, 0.6279, 0.3438, 0.6628, 0.3438, 0.6279, 0.09375, 0.6628, 0.3438, 0.6628, 0.3438, 0.6628, 0.09375, 0.6628, 0.2188, 0.814, 0.09375, 0.6628, 0.125, 0.9419, 0.2188, 0.814, 0.2188, 0.814, 0.125, 0.9419, 0.2969, 0.9419, 0.125, 0.9419, 0.3594, 1.0, 0.2969, 0.9419, 0.2969, 0.9419, 0.3594, 1.0, 0.3438, 0.6628, 0.3594, 1.0, 0.4219, 0.6512, 0.3438, 0.6628, 0.9375, 0.6512, 0.8438, 0.7791, 0.8438, 0.6395, 0.8438, 0.6395, 0.8438, 0.7791, 0.625, 0.7791, 0.8438, 0.7791, 0.6562, 0.9419, 0.625, 0.7791, 0.625, 0.7791, 0.6562, 0.9419, 0.5781, 1.0, 0.6562, 0.9419, 0.8125, 0.9535, 0.5781, 1.0, 0.5781, 1.0, 0.8125, 0.9535, 0.8906, 1.0, 0.8125, 0.9535, 0.8438, 0.7791, 0.8906, 1.0, 0.8906, 1.0, 0.8438, 0.7791, 0.9375, 0.8023, 0.8438, 0.7791, 0.9375, 0.6512, 0.9375, 0.8023, 0.0, 0.8256, 0.1094, 0.8488, 0.1094, 0.9884, 0.1094, 0.9884, 0.1094, 0.8488, 0.3125, 0.9884, 0.1094, 0.8488, 0.3125, 0.8488, 0.3125, 0.9884, 0.3125, 0.9884, 0.3125, 0.8488, 0.4219, 0.8256, 0.3125, 0.8488, 0.3125, 0.6977, 0.4219, 0.8256, 0.4219, 0.8256, 0.3125, 0.6977, 0.4219, 0.6628, 0.3125, 0.6977, 0.3125, 0.6163, 0.4219, 0.6628, 0.4219, 0.6628, 0.3125, 0.6163, 0.4062, 0.6163, 0.1094, 0.9884, 0.3125, 0.9884, 0.1094, 0.8488, 0.1094, 0.8488, 0.3125, 0.9884, 0.3125, 0.8488, 0.3125, 0.9884, 0.4219, 0.8256, 0.3125, 0.8488, 0.3125, 0.8488, 0.4219, 0.8256, 0.3125, 0.6977, 0.4219, 0.8256, 0.4219, 0.6628, 0.3125, 0.6977, 0.3125, 0.6977, 0.4219, 0.6628, 0.3125, 0.6163, 0.4219, 0.6628, 0.4062, 0.6163, 0.3125, 0.6163, 0.6875, 0.1628, 0.4844, 0.02326, 0.4844, 0.314, 0.6875, 0.1628, 0.6562, 0.02326, 0.4844, 0.02326, 0.6875, 0.1628, 0.8438, 0.02326, 0.6562, 0.02326, 0.6875, 0.1628, 0.8125, 0.1744, 0.8438, 0.02326, 0.6875, 0.1628, 0.6562, 0.3256, 0.8125, 0.1744, 0.6875, 0.1628, 0.4844, 0.314, 0.6562, 0.3256, 0.0, 0.02326, 0.125, 0.02326, 0.0, 0.3256, 0.0, 0.3256, 0.125, 0.02326, 0.1094, 0.314, 0.125, 0.02326, 0.3125, 0.02326, 0.1094, 0.314, 0.1094, 0.314, 0.3125, 0.02326, 0.3125, 0.314, 0.3125, 0.02326, 0.4375, 0.02326, 0.3125, 0.314, 0.3125, 0.314, 0.4375, 0.02326, 0.4375, 0.3256, 0.1094, 0.6977, 0.0, 0.8256, 0.0, 0.6512, 0.1094, 0.6977, 0.1094, 0.8488, 0.0, 0.8256, 0.1094, 0.6977, 0.3125, 0.8488, 0.1094, 0.8488, 0.1094, 0.6977, 0.3125, 0.6977, 0.3125, 0.8488, 0.1094, 0.6977, 0.1094, 0.6047, 0.3125, 0.6977, 0.1094, 0.6977, 0.0, 0.6512, 0.1094, 0.6047, 0.8594, 0.8953, 0.9219, 0.6395, 0.6094, 0.8953, 0.6094, 0.8953, 0.9219, 0.6395, 0.5312, 0.6395, 0.9219, 0.6395, 0.9219, 0.3256, 0.5312, 0.6395, 0.5312, 0.6395, 0.9219, 0.3256, 0.5312, 0.3256, 0.9219, 0.3256, 0.9219, 0.01163, 0.5312, 0.3256, 0.5312, 0.3256, 0.9219, 0.01163, 0.5312, 0.01163, 0.6094, 0.8953, 0.5312, 0.6395, 0.8594, 0.8953, 0.8594, 0.8953, 0.5312, 0.6395, 0.9219, 0.6395, 0.5312, 0.6395, 0.5312, 0.3256, 0.9219, 0.6395, 0.9219, 0.6395, 0.5312, 0.3256, 0.9219, 0.3256, 0.5312, 0.3256, 0.5312, 0.01163, 0.9219, 0.3256, 0.9219, 0.3256, 0.5312, 0.01163, 0.9219, 0.01163, 0.6094, 0.907, 0.5469, 0.6395, 0.8594, 0.907, 0.8594, 0.907, 0.5469, 0.6395, 0.9219, 0.6395, 0.5469, 0.6395, 0.5469, 0.314, 0.9219, 0.6395, 0.9219, 0.6395, 0.5469, 0.314, 0.9219, 0.3256, 0.5469, 0.314, 0.5469, 0.02326, 0.9219, 0.3256, 0.9219, 0.3256, 0.5469, 0.02326, 0.9219, 0.02326, 0.8594, 0.8953, 0.9219, 0.6395, 0.6094, 0.8953, 0.6094, 0.8953, 0.9219, 0.6395, 0.5469, 0.6395, 0.9219, 0.6395, 0.9062, 0.314, 0.5469, 0.6395, 0.5469, 0.6395, 0.9062, 0.314, 0.5781, 0.3837, 0.9062, 0.314, 0.9219, 0.02326, 0.5781, 0.3837, 0.5781, 0.3837, 0.9219, 0.02326, 0.5781, 0.02326, 0.09375, 0.6279, 0.09375, 0.3605, 0.0, 0.6512, 0.0, 0.6512, 0.09375, 0.3605, 0.0, 0.3372, 0.09375, 0.3605, 0.09375, 0.3256, 0.0, 0.3372, 0.0, 0.3372, 0.09375, 0.3256, 0.07812, 0.02326, 0.09375, 0.3256, 0.3438, 0.3256, 0.07812, 0.02326, 0.07812, 0.02326, 0.3438, 0.3256, 0.3438, 0.02326, 0.6875, 0.1628, 0.4844, 0.314, 0.4844, 0.02326, 0.6875, 0.1628, 0.6562, 0.3256, 0.4844, 0.314, 0.6875, 0.1628, 0.8125, 0.1744, 0.6562, 0.3256, 0.6875, 0.1628, 0.8438, 0.02326, 0.8125, 0.1744, 0.6875, 0.1628, 0.6562, 0.02326, 0.8438, 0.02326, 0.6875, 0.1628, 0.4844, 0.02326, 0.6562, 0.02326, 0.1094, 0.6977, 0.0, 0.6512, 0.0, 0.8256, 0.1094, 0.6977, 0.1094, 0.6047, 0.0, 0.6512, 0.1094, 0.6977, 0.3125, 0.6977, 0.1094, 0.6047, 0.1094, 0.6977, 0.3125, 0.8488, 0.3125, 0.6977, 0.1094, 0.6977, 0.1094, 0.8488, 0.3125, 0.8488, 0.1094, 0.6977, 0.0, 0.8256, 0.1094, 0.8488, 0.6094, 0.8953, 0.5312, 0.6395, 0.9219, 0.6395, 0.9219, 0.6395, 0.5312, 0.6395, 0.9219, 0.3256, 0.5312, 0.6395, 0.5312, 0.3256, 0.9219, 0.3256, 0.9219, 0.3256, 0.5312, 0.3256, 0.9219, 0.01163, 0.5312, 0.3256, 0.5312, 0.01163, 0.9219, 0.01163, 0.8594, 0.8953, 0.9219, 0.6395, 0.5312, 0.6395, 0.5312, 0.6395, 0.9219, 0.6395, 0.5312, 0.3256, 0.9219, 0.6395, 0.9219, 0.3256, 0.5312, 0.3256, 0.5312, 0.3256, 0.9219, 0.3256, 0.5312, 0.01163, 0.9219, 0.3256, 0.9219, 0.01163, 0.5312, 0.01163, 0.8594, 0.907, 0.9219, 0.6395, 0.5469, 0.6395, 0.5469, 0.6395, 0.9219, 0.6395, 0.5469, 0.314, 0.9219, 0.6395, 0.9219, 0.3256, 0.5469, 0.314, 0.5469, 0.314, 0.9219, 0.3256, 0.5469, 0.02326, 0.9219, 0.3256, 0.9219, 0.02326, 0.5469, 0.02326, 0.6094, 0.8953, 0.5469, 0.6395, 0.9219, 0.6395, 0.9219, 0.6395, 0.5469, 0.6395, 0.9062, 0.314, 0.5469, 0.6395, 0.5781, 0.3837, 0.9062, 0.314, 0.9062, 0.314, 0.5781, 0.3837, 0.9219, 0.02326, 0.5781, 0.3837, 0.5781, 0.02326, 0.9219, 0.02326, 0.09375, 0.3256, 0.09375, 0.02326, 0.0, 0.3372, 0.09375, 0.3256, 0.3438, 0.02326, 0.09375, 0.02326, 0.09375, 0.3256, 0.3438, 0.3256, 0.3438, 0.02326, 0.09375, 0.3256, 0.09375, 0.3605, 0.3438, 0.3256, 0.09375, 0.3256, 0.0, 0.3372, 0.09375, 0.3605, 0.4219, 0.3488, 0.3438, 0.3605, 0.4219, 0.6512, 0.4219, 0.6512, 0.3438, 0.3605, 0.3438, 0.6279, 0.3438, 0.3605, 0.09375, 0.6279, 0.3438, 0.6279, 0.3438, 0.6279, 0.09375, 0.6279, 0.3438, 0.6628, 0.09375, 0.6279, 0.09375, 0.6628, 0.3438, 0.6628, 0.0, 0.6512, 0.0, 0.3372, 0.09375, 0.3605, 0.09375, 0.3605, 0.0, 0.3372, 0.09375, 0.3256, 0.0, 0.3372, 0.07812, 0.02326, 0.09375, 0.3256, 0.09375, 0.3256, 0.07812, 0.02326, 0.3438, 0.3256, 0.07812, 0.02326, 0.3438, 0.02326, 0.3438, 0.3256, 0.3281, 0.3605, 0.4375, 0.6512, 0.3281, 0.6395, 0.3281, 0.6395, 0.4375, 0.6512, 0.3281, 0.6744, 0.4375, 0.6512, 0.3438, 1.0, 0.3281, 0.6744, 0.3281, 0.6744, 0.3438, 1.0, 0.2969, 0.9302, 0.3438, 1.0, 0.07812, 1.0, 0.2969, 0.9302, 0.0, 0.6512, 0.0, 0.3372, 0.09375, 0.3605, 0.09375, 0.3605, 0.0, 0.3372, 0.09375, 0.3256, 0.0, 0.3372, 0.1094, 0.02326, 0.09375, 0.3256, 0.09375, 0.3256, 0.1094, 0.02326, 0.3281, 0.3256, 0.1094, 0.02326, 0.3281, 0.02326, 0.3281, 0.3256, 0.07812, 1.0, 0.3438, 1.0, 0.2969, 0.9302, 0.2969, 0.9302, 0.3438, 1.0, 0.3281, 0.6744, 0.3438, 1.0, 0.4375, 0.6512, 0.3281, 0.6744, 0.3281, 0.6744, 0.4375, 0.6512, 0.3281, 0.6395, 0.4375, 0.6512, 0.3281, 0.3605, 0.3281, 0.6395, 0.09375, 0.3256, 0.0, 0.3372, 0.09375, 0.02326, 0.09375, 0.3256, 0.09375, 0.3605, 0.0, 0.3372, 0.09375, 0.3256, 0.3438, 0.3256, 0.09375, 0.3605, 0.09375, 0.3256, 0.3438, 0.02326, 0.3438, 0.3256, 0.09375, 0.3256, 0.09375, 0.02326, 0.3438, 0.02326, 0.4219, 0.3488, 0.4219, 0.6512, 0.3438, 0.3605, 0.3438, 0.3605, 0.4219, 0.6512, 0.3438, 0.6279, 0.4219, 0.6512, 0.3438, 0.6628, 0.3438, 0.6279, 0.3438, 0.6279, 0.3438, 0.6628, 0.09375, 0.6279, 0.3438, 0.6628, 0.09375, 0.6628, 0.09375, 0.6279, 0.0, 0.6512, 0.09375, 0.3605, 0.0, 0.3372, 0.0, 0.3372, 0.09375, 0.3605, 0.09375, 0.3256, 0.09375, 0.3605, 0.3281, 0.3256, 0.09375, 0.3256, 0.09375, 0.3256, 0.3281, 0.3256, 0.1094, 0.02326, 0.3281, 0.3256, 0.3281, 0.02326, 0.1094, 0.02326, 0.0, 0.3256, 0.1094, 0.314, 0.125, 0.02326, 0.125, 0.02326, 0.1094, 0.314, 0.3125, 0.02326, 0.1094, 0.314, 0.3125, 0.314, 0.3125, 0.02326, 0.3125, 0.02326, 0.3125, 0.314, 0.4375, 0.02326, 0.3125, 0.314, 0.4375, 0.3256, 0.4375, 0.02326, 0.8125, 0.1744, 0.9219, 0.02326, 0.8438, 0.02326, 0.8125, 0.1744, 0.9219, 0.314, 0.9219, 0.02326, 0.8125, 0.1744, 0.8438, 0.3256, 0.9219, 0.314, 0.8125, 0.1744, 0.6562, 0.3256, 0.8438, 0.3256, 0.5781, 1.0, 0.625, 0.7791, 0.4844, 0.8023, 0.4844, 0.8023, 0.625, 0.7791, 0.4844, 0.6512, 0.625, 0.7791, 0.625, 0.6395, 0.4844, 0.6512, 0.4844, 0.6512, 0.625, 0.6395, 0.5, 0.6163, 0.1094, 0.02326, 0.09375, 0.3256, 0.3281, 0.02326, 0.1094, 0.02326, 0.0, 0.3488, 0.09375, 0.3256, 0.1094, 0.02326, 0.0, 0.03488, 0.0, 0.3488, 0.1094, 0.02326, 0.03125, 0.1047, 0.0, 0.03488, 0.1094, 0.02326, 0.0, 0.03488, 0.03125, 0.1047, 0.1094, 0.02326, 0.0, 0.3488, 0.0, 0.03488, 0.1094, 0.02326, 0.09375, 0.3256, 0.0, 0.3488, 0.1094, 0.02326, 0.3281, 0.02326, 0.09375, 0.3256, 0.3438, 1.0, 0.07812, 1.0, 0.1406, 0.9302, 0.1406, 0.9302, 0.07812, 1.0, 0.09375, 0.6628, 0.07812, 1.0, 0.0, 0.6512, 0.09375, 0.6628, 0.09375, 0.6628, 0.0, 0.6512, 0.09375, 0.6395, 0.8125, 0.1744, 0.8438, 0.3256, 0.6562, 0.3256, 0.8125, 0.1744, 0.9219, 0.314, 0.8438, 0.3256, 0.8125, 0.1744, 0.9219, 0.02326, 0.9219, 0.314, 0.8125, 0.1744, 0.8438, 0.02326, 0.9219, 0.02326, 0.625, 0.7791, 0.625, 0.6395, 0.8438, 0.6395, 0.625, 0.7791, 0.4844, 0.6512, 0.625, 0.6395, 0.625, 0.7791, 0.4844, 0.8023, 0.4844, 0.6512, 0.625, 0.7791, 0.5781, 1.0, 0.4844, 0.8023, 0.0, 0.6512, 0.07812, 1.0, 0.09375, 0.6628, 0.09375, 0.6628, 0.07812, 1.0, 0.1406, 0.9302, 0.07812, 1.0, 0.3438, 1.0, 0.1406, 0.9302, 0.3594, 1.0, 0.0625, 1.0, 0.125, 0.9419, 0.125, 0.9419, 0.0625, 1.0, 0.09375, 0.6628, 0.3594, 1.0, 0.4219, 0.6512, 0.3438, 0.6628, 0.3438, 0.6628, 0.4219, 0.6512, 0.3438, 0.6279, 0.3594, 1.0, 0.125, 0.9419, 0.0625, 1.0, 0.0625, 1.0, 0.125, 0.9419, 0.09375, 0.6628, 0.0, 0.03488, 0.0, 0.3372, 0.1094, 0.02326, 0.1094, 0.02326, 0.0, 0.3372, 0.09375, 0.3256, 0.6094, 0.8953, 0.9219, 0.6395, 0.8594, 0.8953, 0.1094, 0.02326, 0.0, 0.3372, 0.0, 0.03488, 0.8594, 0.8953, 0.5312, 0.6395, 0.6094, 0.8953, 0.8594, 0.907, 0.5469, 0.6395, 0.6094, 0.907, 0.0, 0.03488, 0.07812, 0.02326, 0.0, 0.3372, 0.6094, 0.8953, 0.9219, 0.6395, 0.8594, 0.8953, 0.2188, 0.814, 0.1406, 0.9419, 0.2969, 0.9419, 0.0, 0.03488, 0.0, 0.3372, 0.09375, 0.02326, 0.09375, 0.3605, 0.0, 0.3372, 0.0, 0.6512, 0.0, 0.6512, 0.09375, 0.3605, 0.09375, 0.6279, 0.3438, 0.6628, 0.2969, 0.9419, 0.2188, 0.814, 0.2969, 0.9302, 0.3281, 0.6628, 0.2188, 0.814, 0.4375, 0.3488, 0.3281, 0.3605, 0.4375, 0.6512, 0.3281, 0.3605, 0.4375, 0.3488, 0.4375, 0.6512, 0.1406, 0.9302, 0.09375, 0.6628, 0.2188, 0.814, 0.625, 0.6395, 0.625, 0.7791, 0.8438, 0.6395, 0.6562, 0.9419, 0.8125, 0.9535, 0.8438, 0.7791, 0.0, 0.6512, 0.0, 0.6163, 0.1094, 0.6047, 0.3125, 0.6977, 0.1094, 0.6047, 0.3125, 0.6163, 0.3438, 0.3256, 0.09375, 0.3605, 0.09375, 0.3256, 0.0, 0.6512, 0.09375, 0.6628, 0.09375, 0.6395, 0.3281, 0.3256, 0.09375, 0.3605, 0.09375, 0.3256, 0.3281, 0.02326, 0.09375, 0.3256, 0.3281, 0.3256, 0.75, 0.9302, 0.7344, 0.9884, 0.75, 0.9186, 0.4688, 0.7442, 0.4219, 0.7093, 0.4844, 0.8488, 0.0, 0.03488, 0.0, 0.3372, 0.07812, 0.02326, 0.2188, 0.814, 0.2969, 0.9419, 0.1406, 0.9419, 0.0, 0.03488, 0.09375, 0.02326, 0.0, 0.3372, 0.09375, 0.3605, 0.0, 0.6512, 0.0, 0.3372, 0.4219, 0.6512, 0.3594, 1.0, 0.3438, 0.6628, 0.3438, 0.3605, 0.4219, 0.6512, 0.4219, 0.3488, 0.3438, 0.6628, 0.2188, 0.814, 0.2969, 0.9419, 0.2969, 0.9302, 0.2188, 0.814, 0.3281, 0.6628, 0.4375, 0.3488, 0.4375, 0.6512, 0.3281, 0.3605, 0.3281, 0.3605, 0.4375, 0.6512, 0.4375, 0.3488, 0.1406, 0.9302, 0.2188, 0.814, 0.09375, 0.6628, 0.0, 0.02326, 0.0, 0.3256, 0.125, 0.02326, 0.0, 0.8256, 0.1094, 0.9884, 0.1094, 0.8488, 0.6562, 0.9419, 0.8438, 0.7791, 0.8125, 0.9535, 0.5, 0.6163, 0.625, 0.6395, 0.4844, 0.6512, 0.0, 0.6512, 0.1094, 0.6047, 0.0, 0.6163, 0.3125, 0.6977, 0.3125, 0.6163, 0.1094, 0.6047, 0.8438, 0.6395, 0.9375, 0.6163, 0.9375, 0.6512, 0.8281, 0.8953, 0.7656, 0.9186, 0.75, 0.9186, 0.3438, 0.6279, 0.09375, 0.6279, 0.3438, 0.3605, 0.3438, 0.3256, 0.09375, 0.3256, 0.09375, 0.3605, 0.3281, 0.02326, 0.3281, 0.3256, 0.09375, 0.3256, 0.0, 0.804, 0.0, 0.8744, 0.8708, 0.8744, 0.8708, 0.8744, 0.0, 0.8744, 0.8708, 0.9347, 0.0, 0.8744, 0.0, 0.9347, 0.8708, 0.9347, 0.8708, 0.9347, 0.0, 0.9347, 0.8708, 0.99, 0.0, 0.9347, 0.0, 0.99, 0.8708, 0.99, 0.8708, 0.99, 0.0, 0.99, 0.8708, 0.99, 0.0, 0.99, 0.0, 0.99, 0.8708, 0.99, 0.8708, 0.99, 0.0, 0.99, 0.8708, 0.9347, 0.0, 0.99, 0.0, 0.9347, 0.8708, 0.9347, 0.8708, 0.9347, 0.0, 0.9347, 0.6042, 0.9246, 0.0, 0.9347, 0.4208, 0.9246, 0.6042, 0.9246, 0.6042, 0.9246, 0.4208, 0.9246, 0.6042, 0.9246, 0.4208, 0.9246, 0.4208, 0.9246, 0.6042, 0.9246, 0.8833, 0.8442, 0.8833, 0.7588, 0.25, 0.8442, 0.25, 0.8442, 0.8833, 0.7588, 0.4958, 0.7437, 0.8833, 0.7588, 0.8083, 0.7487, 0.4958, 0.7437, 0.4958, 0.7437, 0.8083, 0.7487, 0.6625, 0.7437, 0.8083, 0.7487, 0.775, 0.6834, 0.6625, 0.7437, 0.6625, 0.7437, 0.775, 0.6834, 0.7042, 0.6231, 0.775, 0.6834, 0.7083, 0.6131, 0.7042, 0.6231, 0.7042, 0.6231, 0.7083, 0.6131, 0.4958, 0.6231, 0.7083, 0.6131, 0.4917, 0.6131, 0.4958, 0.6231, 0.4958, 0.6231, 0.4917, 0.6131, 0.4958, 0.7437, 0.4917, 0.6131, 0.3292, 0.6935, 0.4958, 0.7437, 0.4958, 0.7437, 0.3292, 0.6935, 0.2875, 0.7437, 0.1042, 0.6985, 0.1208, 0.6633, 0.1083, 0.6633, 0.1083, 0.6633, 0.1208, 0.6633, 0.09583, 0.6382, 0.1208, 0.6633, 0.1042, 0.6281, 0.09583, 0.6382, 0.09583, 0.6382, 0.1042, 0.6281, 0.06667, 0.6382, 0.1042, 0.6281, 0.0625, 0.6231, 0.06667, 0.6382, 0.06667, 0.6382, 0.0625, 0.6231, 0.05833, 0.6633, 0.0625, 0.6231, 0.04167, 0.6633, 0.05833, 0.6633, 0.05833, 0.6633, 0.04167, 0.6633, 0.07083, 0.6834, 0.04167, 0.6633, 0.0625, 0.6985, 0.07083, 0.6834, 0.07083, 0.6834, 0.0625, 0.6985, 0.09583, 0.6834, 0.0625, 0.6985, 0.1042, 0.6985, 0.09583, 0.6834, 0.09583, 0.6834, 0.1042, 0.6985, 0.1083, 0.6633, 0.2667, 0.8844, 0.2667, 0.8995, 0.3292, 0.8844, 0.3292, 0.8844, 0.2667, 0.8995, 0.3292, 0.8995, 0.2667, 0.8995, 0.2667, 0.9196, 0.3292, 0.8995, 0.3292, 0.8995, 0.2667, 0.9196, 0.3292, 0.9196, 0.2667, 0.9196, 0.2667, 0.9397, 0.3292, 0.9196, 0.3292, 0.9196, 0.2667, 0.9397, 0.3292, 0.9397, 0.2667, 0.9397, 0.2667, 0.9548, 0.3292, 0.9397, 0.3292, 0.9397, 0.2667, 0.9548, 0.3292, 0.9548, 0.2667, 0.9548, 0.2667, 0.9749, 0.3292, 0.9548, 0.3292, 0.9548, 0.2667, 0.9749, 0.3292, 0.9749, 0.2667, 0.9749, 0.2667, 0.99, 0.3292, 0.9749, 0.3292, 0.9749, 0.2667, 0.99, 0.3292, 0.99, 0.3292, 0.8844, 0.3292, 0.8995, 0.2667, 0.8995, 0.2667, 0.8995, 0.3292, 0.8995, 0.2667, 0.9196, 0.3292, 0.8995, 0.3292, 0.9196, 0.2667, 0.9196, 0.2667, 0.9196, 0.3292, 0.9196, 0.2667, 0.9397, 0.3292, 0.9196, 0.3292, 0.9397, 0.2667, 0.9397, 0.2667, 0.9397, 0.3292, 0.9397, 0.2667, 0.9548, 0.3292, 0.9397, 0.3292, 0.9548, 0.2667, 0.9548, 0.2667, 0.9548, 0.3292, 0.9548, 0.2667, 0.9749, 0.3292, 0.9548, 0.3292, 0.9749, 0.2667, 0.9749, 0.2667, 0.9749, 0.3292, 0.9749, 0.2667, 0.99, 0.3292, 0.9749, 0.3292, 0.99, 0.2667, 0.99, 0.3292, 0.6131, 0.4917, 0.6131, 0.3292, 0.6935, 0.3292, 0.6935, 0.4917, 0.6131, 0.4958, 0.6231, 0.4917, 0.6131, 0.7083, 0.6131, 0.4958, 0.6231, 0.4958, 0.6231, 0.7083, 0.6131, 0.7042, 0.6231, 0.7083, 0.6131, 0.775, 0.6834, 0.7042, 0.6231, 0.7042, 0.6231, 0.775, 0.6834, 0.6625, 0.7437, 0.775, 0.6834, 0.8083, 0.7487, 0.6625, 0.7437, 0.6625, 0.7437, 0.8083, 0.7487, 0.4958, 0.7437, 0.8083, 0.7487, 0.8833, 0.7588, 0.4958, 0.7437, 0.4958, 0.7437, 0.8833, 0.7588, 0.8833, 0.8442, 0.3292, 0.8995, 0.3292, 0.9196, 0.3292, 0.9196, 0.3292, 0.9196, 0.3292, 0.9196, 0.3292, 0.9397, 0.3292, 0.9196, 0.3292, 0.9397, 0.3292, 0.9397, 0.3292, 0.9397, 0.3292, 0.9397, 0.3292, 0.9548, 0.3292, 0.9397, 0.3292, 0.9548, 0.3292, 0.9548, 0.3292, 0.9548, 0.3292, 0.9548, 0.3292, 0.9749, 0.3292, 0.9548, 0.3292, 0.9749, 0.3292, 0.9749, 0.3292, 0.9749, 0.3292, 0.9749, 0.3292, 0.99, 0.3292, 0.9749, 0.3292, 0.99, 0.3292, 0.99, 0.2667, 0.99, 0.2667, 0.9749, 0.2667, 0.99, 0.2667, 0.99, 0.2667, 0.9749, 0.2667, 0.9749, 0.2667, 0.9749, 0.2667, 0.9548, 0.2667, 0.9749, 0.2667, 0.9749, 0.2667, 0.9548, 0.2667, 0.9548, 0.2667, 0.9548, 0.2667, 0.9397, 0.2667, 0.9548, 0.2667, 0.9548, 0.2667, 0.9397, 0.2667, 0.9397, 0.2667, 0.9397, 0.2667, 0.9196, 0.2667, 0.9397, 0.3125, 0.402, 0.2583, 0.407, 0.2875, 0.402, 0.2875, 0.402, 0.2583, 0.407, 0.275, 0.3819, 0.2583, 0.407, 0.2583, 0.3317, 0.275, 0.3819, 0.275, 0.3819, 0.2583, 0.3317, 0.2875, 0.3568, 0.2583, 0.3317, 0.3375, 0.3317, 0.2875, 0.3568, 0.2875, 0.3568, 0.3375, 0.3317, 0.3125, 0.3568, 0.3375, 0.3317, 0.325, 0.3819, 0.3125, 0.3568, 0.4167, 0.3819, 0.4208, 0.407, 0.4042, 0.402, 0.4042, 0.402, 0.4208, 0.407, 0.3792, 0.402, 0.4208, 0.407, 0.3625, 0.407, 0.3792, 0.402, 0.3792, 0.402, 0.3625, 0.407, 0.3667, 0.3819, 0.3625, 0.407, 0.3625, 0.3518, 0.3667, 0.3819, 0.3667, 0.3819, 0.3625, 0.3518, 0.3792, 0.3618, 0.3625, 0.3518, 0.4042, 0.3618, 0.3792, 0.3618, 0.8083, 0.7487, 0.775, 0.6834, 0.8458, 0.7337, 0.8458, 0.7337, 0.775, 0.6834, 0.825, 0.6834, 0.775, 0.6834, 0.8583, 0.5176, 0.825, 0.6834, 0.825, 0.6834, 0.8583, 0.5176, 0.9, 0.5226, 0.8583, 0.5176, 0.8958, 0.3719, 0.9, 0.5226, 0.9, 0.5226, 0.8958, 0.3719, 0.9375, 0.3869, 0.25, 0.8442, 0.25, 0.8643, 0.25, 0.8442, 0.25, 0.8442, 0.25, 0.8643, 0.25, 0.8643, 0.25, 0.8442, 0.25, 0.8442, 0.25, 0.8643, 0.25, 0.8442, 0.25, 0.7437, 0.25, 0.8442, 0.25, 0.8442, 0.25, 0.7437, 0.25, 0.7437, 0.9, 0.8442, 0.8833, 0.8995, 0.8833, 0.8442, 0.9, 0.8442, 0.975, 0.8995, 0.8833, 0.8995, 0.9, 0.8442, 0.9583, 0.8442, 0.975, 0.8995, 0.9, 0.8442, 0.9583, 0.7638, 0.9583, 0.8442, 0.9, 0.8442, 0.9, 0.7638, 0.9583, 0.7638, 0.8708, 0.804, 0.8708, 0.8744, 0.0, 0.8744, 0.0, 0.8744, 0.8708, 0.8744, 0.4208, 0.8945, 0.8708, 0.8744, 0.6042, 0.8945, 0.4208, 0.8945, 0.4208, 0.8945, 0.6042, 0.8945, 0.4208, 0.8945, 0.6042, 0.8945, 0.6042, 0.8945, 0.4208, 0.8945, 0.3625, 0.3618, 0.3625, 0.402, 0.3542, 0.3618, 0.3542, 0.3618, 0.3625, 0.402, 0.3542, 0.407, 0.3625, 0.402, 0.4208, 0.402, 0.3542, 0.407, 0.3542, 0.407, 0.4208, 0.402, 0.4333, 0.407, 0.4208, 0.402, 0.4333, 0.3618, 0.4333, 0.407, 0.4333, 0.3618, 0.4208, 0.3518, 0.4333, 0.3317, 0.4333, 0.3317, 0.4208, 0.3518, 0.3542, 0.3317, 0.4208, 0.3518, 0.3625, 0.3518, 0.3542, 0.3317, 0.3542, 0.3317, 0.3625, 0.3518, 0.3542, 0.3618, 0.3625, 0.3518, 0.3625, 0.3618, 0.3542, 0.3618, 0.7458, 0.3467, 0.7833, 0.3769, 0.8958, 0.3719, 0.8958, 0.3719, 0.7833, 0.3769, 0.8583, 0.5176, 0.7833, 0.3769, 0.7083, 0.6131, 0.8583, 0.5176, 0.8583, 0.5176, 0.7083, 0.6131, 0.775, 0.6834, 0.25, 0.8442, 0.4958, 0.7437, 0.8833, 0.8442, 0.25, 0.8442, 0.3292, 0.6935, 0.4958, 0.7437, 0.25, 0.8442, 0.2875, 0.7437, 0.3292, 0.6935, 0.25, 0.8442, 0.25, 0.7437, 0.2875, 0.7437, 0.25, 0.8643, 0.7917, 0.8643, 0.25, 0.8442, 0.25, 0.8442, 0.7917, 0.8643, 0.8833, 0.8442, 0.7917, 0.8643, 0.8583, 0.8995, 0.8833, 0.8442, 0.8833, 0.8442, 0.8583, 0.8995, 0.8833, 0.8995, 0.2667, 0.8844, 0.2667, 0.8995, 0.2667, 0.8995, 0.2667, 0.8995, 0.2667, 0.8995, 0.2667, 0.9196, 0.2667, 0.8995, 0.2667, 0.9196, 0.2667, 0.9196, 0.2667, 0.9196, 0.2667, 0.9196, 0.2667, 0.9397, 0.8458, 0.8894, 0.8292, 0.8643, 0.8792, 0.8995, 0.8792, 0.8995, 0.8292, 0.8643, 0.8792, 0.8241, 0.8292, 0.8643, 0.8125, 0.8492, 0.8792, 0.8241, 0.8792, 0.8241, 0.8125, 0.8492, 0.8, 0.8241, 0.2958, 0.3869, 0.2875, 0.3568, 0.3375, 0.3869, 0.3375, 0.3869, 0.2875, 0.3568, 0.3375, 0.3266, 0.2875, 0.3568, 0.2667, 0.3417, 0.3375, 0.3266, 0.3375, 0.3266, 0.2667, 0.3417, 0.2667, 0.3266, 0.8583, 0.5176, 0.9375, 0.3869, 0.8958, 0.3719, 0.8583, 0.5176, 0.9, 0.5226, 0.9375, 0.3869, 0.8583, 0.5176, 0.825, 0.6834, 0.9, 0.5226, 0.8583, 0.5176, 0.775, 0.6834, 0.825, 0.6834, 0.4917, 0.6131, 0.6708, 0.6131, 0.7083, 0.6131, 0.4917, 0.6131, 0.4917, 0.6131, 0.6708, 0.6131, 0.4917, 0.6131, 0.3292, 0.6131, 0.4917, 0.6131, 0.4917, 0.6131, 0.3292, 0.6131, 0.3292, 0.6131, 0.25, 0.7437, 0.2875, 0.7437, 0.2875, 0.7437, 0.2875, 0.7437, 0.2875, 0.7437, 0.3292, 0.6935, 0.2875, 0.7437, 0.3292, 0.6935, 0.3292, 0.6935, 0.7083, 0.6131, 0.7833, 0.3769, 0.8583, 0.5176, 0.8583, 0.5176, 0.7833, 0.3769, 0.8958, 0.3719, 0.7833, 0.3769, 0.7458, 0.3467, 0.8958, 0.3719, 0.8583, 0.8995, 0.7917, 0.8643, 0.8833, 0.8442, 0.8833, 0.8442, 0.7917, 0.8643, 0.25, 0.8442, 0.7917, 0.8643, 0.25, 0.8643, 0.25, 0.8442, 0.0, 0.8744, 0.0, 0.804, 0.8708, 0.804, 0.8708, 0.804, 0.0, 0.804, 0.8708, 0.8744, 0.0, 0.804, 0.0, 0.8744, 0.8708, 0.8744, 0.3292, 0.9196, 0.3292, 0.8995, 0.3292, 0.8995, 0.3292, 0.8995, 0.3292, 0.8995, 0.3292, 0.8844, 0.3292, 0.8995, 0.3292, 0.8844, 0.3292, 0.8844, 0.3625, 0.407, 0.3625, 0.3518, 0.4083, 0.3819, 0.4083, 0.3819, 0.3625, 0.3518, 0.4292, 0.3618, 0.3625, 0.3518, 0.4292, 0.3518, 0.4292, 0.3618, 0.4292, 0.3618, 0.4083, 0.3819, 0.3542, 0.3317, 0.3542, 0.3317, 0.4083, 0.3819, 0.3542, 0.407, 0.4083, 0.3819, 0.4, 0.407, 0.3542, 0.407, 0.3375, 0.3317, 0.3375, 0.407, 0.325, 0.3819, 0.325, 0.3819, 0.3375, 0.407, 0.3125, 0.402, 0.3375, 0.407, 0.2583, 0.407, 0.3125, 0.402, 0.3625, 0.3518, 0.4208, 0.3518, 0.4042, 0.3618, 0.4042, 0.3618, 0.4208, 0.3518, 0.4167, 0.3819, 0.4208, 0.3518, 0.4208, 0.407, 0.4167, 0.3819, 0.5542, 0.6432, 0.5875, 0.6935, 0.6, 0.6834, 0.6, 0.6834, 0.5875, 0.6935, 0.6083, 0.7688, 0.5875, 0.6935, 0.575, 0.7688, 0.6083, 0.7688, 0.575, 0.7688, 0.5875, 0.6935, 0.6083, 0.7688, 0.6083, 0.7688, 0.5875, 0.6935, 0.6, 0.6834, 0.5875, 0.6935, 0.5542, 0.6432, 0.6, 0.6834, 0.9083, 0.6633, 0.9167, 0.6935, 0.9958, 0.6633, 0.9958, 0.6633, 0.9167, 0.6935, 0.9875, 0.6935, 0.9167, 0.6935, 0.9542, 0.7085, 0.9875, 0.6935, 0.8708, 0.8744, 0.8708, 0.804, 0.8708, 0.9347, 0.8708, 0.9347, 0.8708, 0.804, 0.8708, 0.8744, 0.8708, 0.804, 0.8708, 0.804, 0.8708, 0.8744, 0.1042, 0.6281, 0.1208, 0.6633, 0.04167, 0.6633, 0.04167, 0.6633, 0.1208, 0.6633, 0.0625, 0.6985, 0.1208, 0.6633, 0.1042, 0.6985, 0.0625, 0.6985, 0.8083, 0.7487, 0.8458, 0.7337, 0.8833, 0.7588, 0.8833, 0.7588, 0.8458, 0.7337, 0.8833, 0.7588, 0.8458, 0.7337, 0.8083, 0.7487, 0.8833, 0.7588, 0.9375, 0.3869, 0.8958, 0.3719, 0.8958, 0.3719, 0.8958, 0.3719, 0.8958, 0.3719, 0.7458, 0.3467, 0.8958, 0.3719, 0.7458, 0.3467, 0.7458, 0.3467, 0.2625, 0.1709, 0.3, 0.196, 0.2625, 0.3769, 0.2625, 0.3769, 0.3, 0.196, 0.3375, 0.3769, 0.3, 0.196, 0.3375, 0.1658, 0.3375, 0.3769, 0.6625, 0.7437, 0.625, 0.7437, 0.4958, 0.7437, 0.4958, 0.7437, 0.625, 0.7437, 0.4958, 0.7437, 0.625, 0.7437, 0.6625, 0.7437, 0.4958, 0.7437, 0.3292, 0.6131, 0.3292, 0.6131, 0.3292, 0.6935, 0.3292, 0.6935, 0.3292, 0.6131, 0.3292, 0.6935, 0.3375, 0.3769, 0.3375, 0.5176, 0.2625, 0.3769, 0.2625, 0.3769, 0.3375, 0.5176, 0.2583, 0.5176, 0.25, 0.7437, 0.25, 0.8442, 0.2875, 0.7437, 0.2875, 0.7437, 0.25, 0.8442, 0.4958, 0.7437, 0.8833, 0.8442, 0.25, 0.8442, 0.8833, 0.8442, 0.8833, 0.8442, 0.25, 0.8442, 0.25, 0.8442, 0.8833, 0.8995, 0.8833, 0.8995, 0.8583, 0.8995, 0.8583, 0.8995, 0.8833, 0.8995, 0.8583, 0.8995, 0.8583, 0.8995, 0.8583, 0.8995, 0.7917, 0.8643, 0.7917, 0.8643, 0.8583, 0.8995, 0.7917, 0.8643, 0.7917, 0.8643, 0.7917, 0.8643, 0.25, 0.8643, 0.25, 0.8643, 0.7917, 0.8643, 0.25, 0.8643, 0.25, 0.8442, 0.8833, 0.8442, 0.25, 0.8442, 0.25, 0.8442, 0.8833, 0.8442, 0.8833, 0.8442, 0.35, 0.5528, 0.4458, 0.5528, 0.35, 0.005025, 0.35, 0.005025, 0.4458, 0.5528, 0.4458, 0.005025, 0.4458, 0.005025, 0.4458, 0.5528, 0.35, 0.005025, 0.35, 0.005025, 0.4458, 0.5528, 0.35, 0.5528, 0.4458, 0.005025, 0.4458, 0.005025, 0.35, 0.005025, 0.35, 0.005025, 0.4458, 0.005025, 0.35, 0.005025, 0.2583, 0.5528, 0.3417, 0.5528, 0.2583, 0.005025, 0.2583, 0.005025, 0.3417, 0.5528, 0.3417, 0.005025, 0.35, 0.5528, 0.35, 0.5528, 0.4458, 0.5528, 0.4458, 0.5528, 0.35, 0.5528, 0.4458, 0.5528, 0.35, 0.005025, 0.35, 0.005025, 0.35, 0.5528, 0.35, 0.5528, 0.35, 0.005025, 0.35, 0.5528, 0.8708, 0.8744, 0.8708, 0.9347, 0.6042, 0.8945, 0.6042, 0.8945, 0.8708, 0.9347, 0.6042, 0.9246, 0.0, 0.8744, 0.4208, 0.8945, 0.0, 0.9347, 0.0, 0.9347, 0.4208, 0.8945, 0.4208, 0.9246, 0.6042, 0.8945, 0.6042, 0.9246, 0.4208, 0.8945, 0.4208, 0.8945, 0.6042, 0.9246, 0.4208, 0.9246, 0.6042, 0.8945, 0.6042, 0.9246, 0.6042, 0.8945, 0.6042, 0.8945, 0.6042, 0.9246, 0.6042, 0.9246, 0.4208, 0.9246, 0.4208, 0.8945, 0.4208, 0.9246, 0.4208, 0.9246, 0.4208, 0.8945, 0.4208, 0.8945, 0.02917, 0.8844, 0.2208, 0.8844, 0.02917, 0.9246, 0.02917, 0.9246, 0.2208, 0.8844, 0.2208, 0.9246, 0.02917, 0.9246, 0.2208, 0.9246, 0.02917, 0.9648, 0.02917, 0.9648, 0.2208, 0.9246, 0.2208, 0.9648, 0.02917, 0.9648, 0.2208, 0.9648, 0.02917, 1.0, 0.02917, 1.0, 0.2208, 0.9648, 0.2208, 1.0, 0.02917, 0.809, 0.2208, 0.809, 0.02917, 0.8442, 0.02917, 0.8442, 0.2208, 0.809, 0.2208, 0.8442, 0.02917, 0.8442, 0.2208, 0.8442, 0.02917, 0.8844, 0.02917, 0.8844, 0.2208, 0.8442, 0.2208, 0.8844, 0.3292, 0.1709, 0.3292, 0.4925, 0.3958, 0.1709, 0.3958, 0.1709, 0.3292, 0.4925, 0.3958, 0.4925, 0.3958, 0.1709, 0.3958, 0.4925, 0.3708, 0.1709, 0.3708, 0.1709, 0.3958, 0.4925, 0.3708, 0.4925, 0.3708, 0.1709, 0.3708, 0.4925, 0.2875, 0.1709, 0.2875, 0.1709, 0.3708, 0.4925, 0.2875, 0.4925, 0.2875, 0.1709, 0.2875, 0.4925, 0.2625, 0.1709, 0.2625, 0.1709, 0.2875, 0.4925, 0.2625, 0.4925, 0.2625, 0.1709, 0.2625, 0.4925, 0.3292, 0.1709, 0.3292, 0.1709, 0.2625, 0.4925, 0.3292, 0.4925, 0.4333, 0.407, 0.3542, 0.407, 0.4333, 0.3317, 0.4333, 0.3317, 0.3542, 0.407, 0.3542, 0.3317, 0.3542, 0.407, 0.3542, 0.3819, 0.3625, 0.407, 0.3625, 0.407, 0.3542, 0.3819, 0.3625, 0.3819, 0.3542, 0.3568, 0.3542, 0.3367, 0.3625, 0.3568, 0.3625, 0.3568, 0.3542, 0.3367, 0.3625, 0.3367, 0.4208, 0.3819, 0.4333, 0.3819, 0.4208, 0.407, 0.4208, 0.407, 0.4333, 0.3819, 0.4333, 0.407, 0.4333, 0.3367, 0.4333, 0.3568, 0.4208, 0.3367, 0.4208, 0.3367, 0.4333, 0.3568, 0.4208, 0.3568, 0.3625, 0.3367, 0.4208, 0.3367, 0.3625, 0.402, 0.3625, 0.402, 0.4208, 0.3367, 0.4208, 0.402, 0.3542, 0.402, 0.3542, 0.3819, 0.3625, 0.402, 0.3625, 0.402, 0.3542, 0.3819, 0.3625, 0.3819, 0.3042, 0.392, 0.2792, 0.392, 0.3042, 0.3819, 0.3042, 0.3819, 0.2792, 0.392, 0.2792, 0.3819, 0.3292, 0.3819, 0.325, 0.3819, 0.3292, 0.3618, 0.3292, 0.3618, 0.325, 0.3819, 0.325, 0.3618, 0.3042, 0.392, 0.2792, 0.392, 0.3042, 0.3819, 0.3042, 0.3819, 0.2792, 0.392, 0.2792, 0.3819, 0.3292, 0.3618, 0.325, 0.3618, 0.3292, 0.3417, 0.3292, 0.3417, 0.325, 0.3618, 0.325, 0.3417, 0.3542, 0.3819, 0.3542, 0.3618, 0.3625, 0.3819, 0.3625, 0.3819, 0.3542, 0.3618, 0.3625, 0.3618, 0.5875, 0.6935, 0.5875, 0.6935, 0.575, 0.7688, 0.575, 0.7688, 0.5875, 0.6935, 0.575, 0.7688, 0.325, 0.3668, 0.2792, 0.3668, 0.3333, 0.3065, 0.3333, 0.3065, 0.2792, 0.3668, 0.2833, 0.3065, 0.3333, 0.4472, 0.2875, 0.4472, 0.325, 0.3668, 0.325, 0.3668, 0.2875, 0.4472, 0.2792, 0.3668, 0.575, 0.7688, 0.575, 0.7688, 0.6083, 0.7688, 0.6083, 0.7688, 0.575, 0.7688, 0.6083, 0.7688, 0.2625, 0.09548, 0.35, 0.09548, 0.4125, 0.4824, 0.4125, 0.4824, 0.35, 0.09548, 0.4125, 0.4824, 0.2625, 0.4824, 0.35, 0.4824, 0.2625, 0.09548, 0.2625, 0.09548, 0.35, 0.4824, 0.35, 0.09548, 0.4125, 0.4824, 0.4125, 0.4824, 0.2625, 0.4824, 0.2625, 0.4824, 0.4125, 0.4824, 0.35, 0.4824, 0.8458, 0.7337, 0.825, 0.6834, 0.8083, 0.7487, 0.8083, 0.7487, 0.825, 0.6834, 0.775, 0.6834, 0.7833, 0.3769, 0.7083, 0.6131, 0.7458, 0.3769, 0.7458, 0.3769, 0.7083, 0.6131, 0.6708, 0.6131, 0.7083, 0.6131, 0.7833, 0.3769, 0.6708, 0.6131, 0.6708, 0.6131, 0.7833, 0.3769, 0.7458, 0.3769, 0.7042, 0.6231, 0.6625, 0.7437, 0.6667, 0.6231, 0.6667, 0.6231, 0.6625, 0.7437, 0.625, 0.7437, 0.6625, 0.7437, 0.7042, 0.6231, 0.625, 0.7437, 0.625, 0.7437, 0.7042, 0.6231, 0.6667, 0.6231, 0.3333, 0.3266, 0.3333, 0.1759, 0.2542, 0.3266, 0.2542, 0.3266, 0.3333, 0.1759, 0.2542, 0.1759, 0.25, 0.8442, 0.25, 0.8442, 0.25, 0.8643, 0.9583, 0.8442, 0.975, 0.8442, 0.975, 0.8995, 0.25, 0.7437, 0.25, 0.7437, 0.2875, 0.7437, 0.4917, 0.6131, 0.3292, 0.6131, 0.3292, 0.6935, 0.775, 0.6834, 0.7083, 0.6131, 0.8583, 0.5176, 0.4958, 0.7437, 0.3292, 0.6935, 0.4958, 0.6231, 0.8583, 0.8995, 0.8833, 0.8442, 0.8833, 0.8995, 0.8708, 0.804, 0.0, 0.804, 0.8708, 0.8744, 0.2667, 0.8844, 0.2667, 0.8844, 0.2667, 0.8995, 0.2667, 0.8844, 0.3292, 0.8844, 0.2667, 0.8995, 0.4208, 0.3618, 0.4208, 0.3518, 0.4333, 0.3618, 0.4208, 0.402, 0.4208, 0.3618, 0.4333, 0.3618, 0.4, 0.407, 0.3625, 0.407, 0.4083, 0.3819, 0.4333, 0.3317, 0.4292, 0.3618, 0.3542, 0.3317, 0.2833, 0.3065, 0.275, 0.2362, 0.3333, 0.3065, 0.5875, 0.6935, 0.5875, 0.6935, 0.5542, 0.6432, 0.2625, 0.09548, 0.4125, 0.4824, 0.2625, 0.4824, 0.35, 0.4824, 0.4125, 0.4824, 0.35, 0.09548, 0.1042, 0.6281, 0.04167, 0.6633, 0.0625, 0.6231, 0.7458, 0.3769, 0.7458, 0.3467, 0.7458, 0.3467, 0.7833, 0.3769, 0.7458, 0.3769, 0.7458, 0.3467, 0.6708, 0.6131, 0.4917, 0.6131, 0.7083, 0.6131, 0.7458, 0.3769, 0.7833, 0.3769, 0.7458, 0.3467])
me_tec9_template.materials.append(mat_hand_bmp)
me_tec9_template.materials.append(mat_thumb_bmp)
me_tec9_template.materials.append(mat_tec9_bmp)
me_tec9_template.use_remesh_preserve_volume = False
me_tec9_template.use_remesh_preserve_attributes = False
me_tec9_template.use_mirror_vertex_groups = False
me_tec9_template.update()
arm_tec9_template_skeleton = bpy.data.armatures.new('tec9_template_skeleton')  # bones are not reproduced

# ---- objects
ob_tec9_template_skeleton = bpy.data.objects.new('tec9_template_skeleton', arm_tec9_template_skeleton)
ob_tec9_template2 = bpy.data.objects.new('tec9_template2', me_tec9_template)

# ---- transforms, parenting, visibility, modifiers, constraints
ob_tec9_template_skeleton.location = (0.0, 0.0, 0.0)
ob_tec9_template_skeleton.show_in_front = True
ob_tec9_template_skeleton.lineart.crease_threshold = 0.0
ob_tec9_template2.parent = ob_tec9_template_skeleton
ob_tec9_template2.location = (0.0, 0.0, 0.0)
ob_tec9_template2.lineart.crease_threshold = 0.0
_vg = ob_tec9_template2.vertex_groups.new(name='Bone01')
_vg.add([6, 19, 28, 29, 30, 31, 38, 39, 40, 56, 57, 58, 59, 60, 62, 78, 79, 80], 1.0, 'REPLACE')
_vg = ob_tec9_template2.vertex_groups.new(name='Bone_Lefthand')
_vg.add([5, 7, 8, 9, 17, 18, 22, 24, 33, 37, 43, 54, 55, 61, 66, 69, 76, 77, 84, 85, 86], 1.0, 'REPLACE')
_vg = ob_tec9_template2.vertex_groups.new(name='Bone 04')
_vg = ob_tec9_template2.vertex_groups.new(name='Bone09')
_vg.add([20, 44, 106, 107, 232, 233, 234], 1.0, 'REPLACE')
_vg = ob_tec9_template2.vertex_groups.new(name='Bone10')
_vg.add([105, 231, 235, 236, 237, 238], 1.0, 'REPLACE')
_vg = ob_tec9_template2.vertex_groups.new(name='Bone11')
_vg.add([100, 101, 102, 103, 104, 284, 285], 1.0, 'REPLACE')
_vg = ob_tec9_template2.vertex_groups.new(name='Bone13')
_vg.add([21, 108, 109, 110, 230, 241, 268], 1.0, 'REPLACE')
_vg = ob_tec9_template2.vertex_groups.new(name='Bone14')
_vg.add([111, 163, 167, 239, 240, 288], 1.0, 'REPLACE')
_vg = ob_tec9_template2.vertex_groups.new(name='Bone15')
_vg.add([164, 165, 166, 282, 283, 289, 290], 1.0, 'REPLACE')
_vg = ob_tec9_template2.vertex_groups.new(name='Bone17')
_vg.add([23, 125, 128, 129, 229, 267, 296], 1.0, 'REPLACE')
_vg = ob_tec9_template2.vertex_groups.new(name='Bone18')
_vg.add([126, 127, 159, 160, 228, 293], 1.0, 'REPLACE')
_vg = ob_tec9_template2.vertex_groups.new(name='Bone19')
_vg.add([161, 162, 279, 280, 281, 291, 292], 1.0, 'REPLACE')
_vg = ob_tec9_template2.vertex_groups.new(name='Bone21')
_vg.add([81, 130, 226, 227, 245, 246, 247, 287], 1.0, 'REPLACE')
_vg = ob_tec9_template2.vertex_groups.new(name='Bone22')
_vg.add([131, 132, 138, 139, 242, 243], 1.0, 'REPLACE')
_vg = ob_tec9_template2.vertex_groups.new(name='Bone23')
_vg.add([133, 134, 135, 136, 137, 225, 244], 1.0, 'REPLACE')
_vg = ob_tec9_template2.vertex_groups.new(name='Bone05')
_vg.add([32, 34, 65, 67, 68], 1.0, 'REPLACE')
_vg = ob_tec9_template2.vertex_groups.new(name='Bone06')
_vg.add([82, 83, 195, 196, 197, 200, 201, 202, 203, 295], 1.0, 'REPLACE')
_vg = ob_tec9_template2.vertex_groups.new(name='Bone07')
_vg.add([168, 169, 170, 171, 185, 186, 187, 188, 189, 198, 199, 204, 205, 206, 207, 265, 266, 294], 1.0, 'REPLACE')
_vg = ob_tec9_template2.vertex_groups.new(name='Bone04')
_vg.add([0, 1, 41, 42, 46, 47, 48, 49, 63, 64, 87, 88, 89, 90, 91, 92, 95, 97], 1.0, 'REPLACE')
_vg = ob_tec9_template2.vertex_groups.new(name='Bone_Righthand')
_vg.add([2, 3, 4, 10, 11, 12, 13, 25, 26, 27, 35, 45, 51, 70, 71, 93, 94, 96, 98, 99, 297], 1.0, 'REPLACE')
_vg = ob_tec9_template2.vertex_groups.new(name='Bone26')
_vg = ob_tec9_template2.vertex_groups.new(name='Bone27')
_vg.add([14, 15, 72, 74, 75], 1.0, 'REPLACE')
_vg = ob_tec9_template2.vertex_groups.new(name='Bone28')
_vg.add([16, 73, 194, 221, 262, 263, 264, 274, 275, 276, 301, 302], 1.0, 'REPLACE')
_vg = ob_tec9_template2.vertex_groups.new(name='Bone29')
_vg.add([179, 180, 181, 182, 183, 184, 190, 191, 192, 193, 222, 223, 224, 277, 278, 303], 1.0, 'REPLACE')
_vg = ob_tec9_template2.vertex_groups.new(name='Bone31')
_vg.add([36, 53, 208, 212, 259, 260, 261, 286], 1.0, 'REPLACE')
_vg = ob_tec9_template2.vertex_groups.new(name='Bone32')
_vg.add([143, 144, 151, 249, 250, 258], 1.0, 'REPLACE')
_vg = ob_tec9_template2.vertex_groups.new(name='Bone33')
_vg.add([145, 146, 147, 148, 149, 150, 248], 1.0, 'REPLACE')
_vg = ob_tec9_template2.vertex_groups.new(name='Bone35')
_vg.add([52, 140, 142, 269, 270, 271, 300], 1.0, 'REPLACE')
_vg = ob_tec9_template2.vertex_groups.new(name='Bone36')
_vg.add([141, 152, 153, 210, 211, 273], 1.0, 'REPLACE')
_vg = ob_tec9_template2.vertex_groups.new(name='Bone37')
_vg.add([154, 155, 156, 157, 158, 209, 272], 1.0, 'REPLACE')
_vg = ob_tec9_template2.vertex_groups.new(name='Bone39')
_vg.add([50, 114, 214, 215, 219, 220, 304], 1.0, 'REPLACE')
_vg = ob_tec9_template2.vertex_groups.new(name='Bone40')
_vg.add([113, 172, 173, 213, 218, 305], 1.0, 'REPLACE')
_vg = ob_tec9_template2.vertex_groups.new(name='Bone41')
_vg.add([112, 174, 175, 176, 177, 178, 299], 1.0, 'REPLACE')
_vg = ob_tec9_template2.vertex_groups.new(name='Bone43')
_vg.add([115, 116, 117, 217, 251, 253, 298], 1.0, 'REPLACE')
_vg = ob_tec9_template2.vertex_groups.new(name='Bone44')
_vg.add([118, 252, 254, 255, 256, 257], 1.0, 'REPLACE')
_vg = ob_tec9_template2.vertex_groups.new(name='Bone45')
_vg.add([119, 120, 121, 122, 123, 124, 216], 1.0, 'REPLACE')
_vg = ob_tec9_template2.vertex_groups.new(name='Bone02')
_vg.add([306, 307, 308, 309, 310, 311, 312, 313, 314, 315, 316, 317, 318, 319, 320, 332, 333, 334, 335, 336, 337, 338, 339, 340, 341, 342, 343, 344, 345, 346, 347, 348, 349, 350, 351, 352, 353, 354, 355, 356, 357, 358, 359, 360, 361, 362, 363, 364, 365, 366, 367, 368, 369, 370, 371, 372, 373, 374, 375, 376, 377, 378, 379, 380, 381, 382, 383, 384, 385, 386, 387, 388, 389, 390, 391, 392, 393, 394, 395, 396, 397, 398, 399, 400, 401, 402, 403, 404, 405, 406, 407, 408, 409, 410, 411, 412, 415, 416, 417, 418, 420, 421, 422, 423, 424, 425, 426, 427, 428, 429, 430, 431, 432, 433, 434, 435, 436, 445, 446, 447, 448, 449, 450, 451, 452, 453, 454, 455, 456, 457, 458, 459, 470, 471, 472, 473, 474, 475, 476, 477, 478, 479, 480, 481, 482, 483, 495, 496, 497, 498, 499, 500, 501, 502, 503, 507], 1.0, 'REPLACE')
_vg = ob_tec9_template2.vertex_groups.new(name='Bone03')
_vg = ob_tec9_template2.vertex_groups.new(name='Bone52')
_vg.add([321, 322, 323, 324, 325, 326, 327, 328, 329, 330, 331, 419, 460, 461, 462, 463, 464, 465, 466, 467, 468, 469], 1.0, 'REPLACE')
_vg = ob_tec9_template2.vertex_groups.new(name='Bone25')
_vg.add([413, 414, 484, 485, 486, 487, 488, 489, 490, 504], 1.0, 'REPLACE')
_vg = ob_tec9_template2.vertex_groups.new(name='Bone48')
_vg.add([491, 492, 493, 494, 505, 506], 1.0, 'REPLACE')
_vg = ob_tec9_template2.vertex_groups.new(name='Bone50')
_vg.add([437, 438, 439, 440, 441, 442, 443, 444], 1.0, 'REPLACE')
_m = ob_tec9_template2.modifiers.new('Armature', 'ARMATURE')
_m.object = ob_tec9_template_skeleton

# ---- collection membership
col_collection_1.objects.link(ob_tec9_template_skeleton)
col_collection_1.objects.link(ob_tec9_template2)

# ---- scene / render settings (as saved in the file)
scene.frame_start = 1; scene.frame_end = 250; scene.frame_set(0)
scene.render.engine = 'BLENDER_EEVEE_NEXT'
scene.render.resolution_percentage = 50
scene.render.dither_intensity = 0.0
scene.cycles.use_denoising = False
scene.cycles.samples = 128
scene.cycles.sampling_pattern = 'TABULATED_SOBOL'
scene.cycles.light_sampling_threshold = 0.0
scene.cycles.use_adaptive_sampling = False
scene.cycles.use_light_tree = False
scene.cycles.blur_glossy = 0.0
scene.cycles.sample_clamp_indirect = 0.0
scene.view_settings.view_transform = 'Standard'
bpy.context.view_layer.update()

# ---- added for rendering (the .blend has no active camera and no usable light): camera, sun
cam_auto = bpy.data.cameras.new('AutoCamera')
cam_auto.lens = 50.0
cam_auto.sensor_width = 36.0
cam_auto.clip_end = 1000.0
ob_auto_camera = bpy.data.objects.new('AutoCamera', cam_auto)
scene.collection.objects.link(ob_auto_camera)
ob_auto_camera.location = (31.4897, -42.5332, 21.3407)
ob_auto_camera.rotation_euler = (1.09748, -7.21219e-08, 0.694738)
scene.camera = ob_auto_camera
light_auto_sun = bpy.data.lights.new('AutoSun', 'SUN')
light_auto_sun.energy = 3.0
light_auto_sun.angle = 0.0523599
ob_auto_sun = bpy.data.objects.new('AutoSun', light_auto_sun)
scene.collection.objects.link(ob_auto_sun)
ob_auto_sun.rotation_euler = (0.872665, 0.174533, 0.523599)
bpy.context.view_layer.update()
